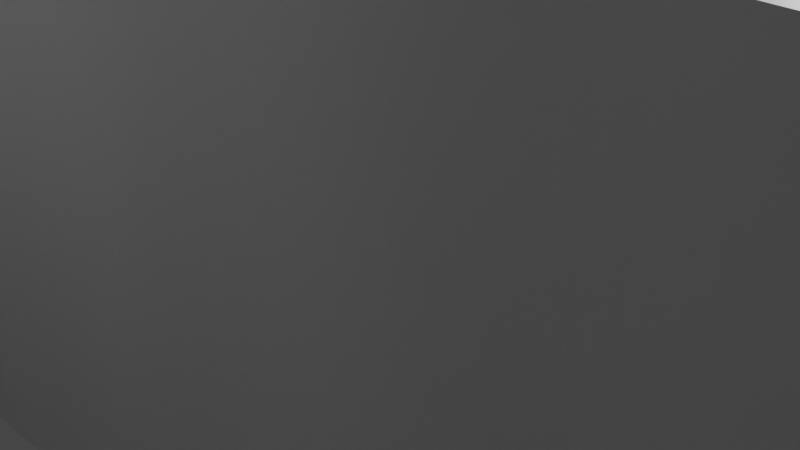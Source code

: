 # Source: Door.blend  (saved by Blender 2.80.75; exported with 4.5.12 LTS)
import bpy
from mathutils import Matrix  # noqa: F401  (used for matrix-valued properties, if any)

bpy.ops.wm.read_factory_settings(use_empty=True)
scene = bpy.context.scene
scene.name = 'Scene'

# ---- collections
col_collection = bpy.data.collections.new('Collection'); scene.collection.children.link(col_collection)
col_small_door = bpy.data.collections.new('Small Door'); scene.collection.children.link(col_small_door)
col_tall_door = bpy.data.collections.new('Tall Door '); scene.collection.children.link(col_tall_door)
col_long_door__9x = bpy.data.collections.new('Long Door (9x)'); scene.collection.children.link(col_long_door__9x)

# ---- materials (node trees are filled in below, after node groups)
mat_frame = bpy.data.materials.new('Frame')
mat_frame.use_transparent_shadow = False
mat_door = bpy.data.materials.new('Door')
mat_door.use_transparent_shadow = False

# ---- material node trees
mat_frame.use_nodes = True; mat_frame.node_tree.nodes.clear()
_N = mat_frame.node_tree.nodes; _L = mat_frame.node_tree.links
n0 = _N.new('ShaderNodeOutputMaterial'); n0.name = 'Material Output'; n0.location = (300, 300)
n1 = _N.new('ShaderNodeBsdfPrincipled'); n1.name = 'Principled BSDF'; n1.location = (10, 300)
n1.distribution = 'GGX'
n1.subsurface_method = 'BURLEY'
n1.inputs[3].default_value = 1.45
n1.inputs[27].default_value = (0.0, 0.0, 0.0, 1.0)
n1.inputs[28].default_value = 1.0
_L.new(n1.outputs[0], n0.inputs[0])
n0.is_active_output = True
mat_door.use_nodes = True; mat_door.node_tree.nodes.clear()
_N = mat_door.node_tree.nodes; _L = mat_door.node_tree.links
n0 = _N.new('ShaderNodeOutputMaterial'); n0.name = 'Material Output'; n0.location = (300, 300)
n1 = _N.new('ShaderNodeBsdfPrincipled'); n1.name = 'Principled BSDF'; n1.location = (10, 300)
n1.distribution = 'GGX'
n1.subsurface_method = 'BURLEY'
n1.inputs[3].default_value = 1.45
n1.inputs[27].default_value = (0.0, 0.0, 0.0, 1.0)
n1.inputs[28].default_value = 1.0
_L.new(n1.outputs[0], n0.inputs[0])
n0.is_active_output = True

# ---- world
world_world = bpy.data.worlds.new('World'); scene.world = world_world
world_world.use_nodes = True; world_world.node_tree.nodes.clear()
_N = world_world.node_tree.nodes; _L = world_world.node_tree.links
n0 = _N.new('ShaderNodeOutputWorld'); n0.name = 'World Output'; n0.location = (300, 300)
n1 = _N.new('ShaderNodeBackground'); n1.name = 'Background'; n1.location = (10, 300)
n1.inputs[0].default_value = (0.05088, 0.05088, 0.05088, 1.0)
_L.new(n1.outputs[0], n0.inputs[0])
n0.is_active_output = True
world_world.color = (0.05088, 0.05088, 0.05088)
world_world.use_sun_shadow = False
world_world.sun_shadow_jitter_overblur = 0.0

# ---- cameras
cam_camera = bpy.data.cameras.new('Camera')
cam_camera.clip_end = 100.0
cam_camera.ortho_scale = 7.314

# ---- lights
light_light = bpy.data.lights.new('Light', 'POINT')
light_light.transmission_factor = 0.0
light_light.energy = 1000.0
light_light.shadow_soft_size = 0.1
light_light.shadow_maximum_resolution = 0.006
light_light.use_absolute_resolution = True

# ---- meshes
me_cube_003 = bpy.data.meshes.new('Cube.003')
me_cube_003.from_pydata([(0.0, -1.0, -1.0), (0.0, -1.0, 1.0), (0.0, 1.0, -1.0), (0.0, 1.0, 1.0), (4.082, -1.0, -1.0), (4.082, -1.0, 1.0), (4.082, 1.0, -1.0), (4.082, 1.0, 1.0)], [], [(0, 1, 3, 2), (2, 3, 7, 6), (6, 7, 5, 4), (4, 5, 1, 0), (2, 6, 4, 0), (7, 3, 1, 5)])
_uv = me_cube_003.uv_layers.new(name='UVMap')
_uv.uv.foreach_set('vector', [0.375, 0.0, 0.625, 0.0, 0.625, 0.25, 0.375, 0.25, 0.375, 0.25, 0.625, 0.25, 0.625, 0.5, 0.375, 0.5, 0.375, 0.5, 0.625, 0.5, 0.625, 0.75, 0.375, 0.75, 0.375, 0.75, 0.625, 0.75, 0.625, 1.0, 0.375, 1.0, 0.125, 0.5, 0.375, 0.5, 0.375, 0.75, 0.125, 0.75, 0.625, 0.5, 0.875, 0.5, 0.875, 0.75, 0.625, 0.75])
me_cube_003.materials.append(None)
me_cube_003.use_remesh_fix_poles = True
me_cube_003.use_remesh_preserve_attributes = False
me_cube_003.use_mirror_vertex_groups = False
me_cube_003.update()
me_cube_001 = bpy.data.meshes.new('Cube.001')
me_cube_001.from_pydata([(-0.1, -0.1958, -1.1), (-0.1, -0.1958, 1.1), (-0.1, 0.1958, -1.1), (-0.1, 0.1958, 1.1), (0.1537, -0.1958, -1.1), (0.1537, -0.1958, 1.1), (0.1537, 0.1958, -1.1), (0.1537, 0.1958, 1.1), (0.1537, 0.1762, 1.045), (0.1537, 0.1762, -1.045), (0.1537, -0.1762, -1.045), (0.1537, -0.1762, 1.045), (-0.04632, 0.1762, 1.045), (-0.04632, 0.1762, -1.045), (-0.04632, -0.1762, -1.045), (-0.04632, -0.1762, 1.045), (2.181, 0.1958, -1.1), (2.181, 0.1958, 1.1), (2.181, -0.1958, -1.1), (2.181, -0.1958, 1.1), (1.927, 0.1958, -1.1), (1.927, 0.1958, 1.1), (1.927, -0.1958, -1.1), (1.927, -0.1958, 1.1), (1.927, -0.1762, 1.045), (1.927, -0.1762, -1.045), (1.927, 0.1762, -1.045), (1.927, 0.1762, 1.045), (2.127, -0.1762, 1.045), (2.127, -0.1762, -1.045), (2.127, 0.1762, -1.045), (2.127, 0.1762, 1.045)], [], [(0, 1, 3, 2), (2, 3, 7, 6), (6, 7, 8, 9), (4, 5, 1, 0), (2, 6, 4, 0), (7, 3, 1, 5), (11, 10, 14, 15), (5, 4, 10, 11), (4, 6, 9, 10), (7, 5, 11, 8), (13, 12, 15, 14), (10, 9, 13, 14), (8, 11, 15, 12), (9, 8, 12, 13), (16, 17, 19, 18), (18, 19, 23, 22), (22, 23, 24, 25), (20, 21, 17, 16), (18, 22, 20, 16), (23, 19, 17, 21), (27, 26, 30, 31), (21, 20, 26, 27), (20, 22, 25, 26), (23, 21, 27, 24), (29, 28, 31, 30), (26, 25, 29, 30), (24, 27, 31, 28), (25, 24, 28, 29)])
_uv = me_cube_001.uv_layers.new(name='UVMap')
_uv.uv.foreach_set('vector', [0.375, 0.0, 0.625, 0.0, 0.625, 0.25, 0.375, 0.25, 0.375, 0.25, 0.625, 0.25, 0.625, 0.5, 0.375, 0.5, 0.375, 0.5, 0.625, 0.5, 0.625, 0.5, 0.375, 0.5, 0.375, 0.75, 0.625, 0.75, 0.625, 1.0, 0.375, 1.0, 0.125, 0.5, 0.375, 0.5, 0.375, 0.75, 0.125, 0.75, 0.625, 0.5, 0.875, 0.5, 0.875, 0.75, 0.625, 0.75, 0.625, 0.75, 0.375, 0.75, 0.375, 0.75, 0.625, 0.75, 0.625, 0.75, 0.375, 0.75, 0.375, 0.75, 0.625, 0.75, 0.375, 0.75, 0.375, 0.5, 0.375, 0.5, 0.375, 0.75, 0.625, 0.5, 0.625, 0.75, 0.625, 0.75, 0.625, 0.5, 0.375, 0.5, 0.625, 0.5, 0.625, 0.75, 0.375, 0.75, 0.375, 0.75, 0.375, 0.5, 0.375, 0.5, 0.375, 0.75, 0.625, 0.5, 0.625, 0.75, 0.625, 0.75, 0.625, 0.5, 0.375, 0.5, 0.625, 0.5, 0.625, 0.5, 0.375, 0.5, 0.375, 0.0, 0.625, 0.0, 0.625, 0.25, 0.375, 0.25, 0.375, 0.25, 0.625, 0.25, 0.625, 0.5, 0.375, 0.5, 0.375, 0.5, 0.625, 0.5, 0.625, 0.5, 0.375, 0.5, 0.375, 0.75, 0.625, 0.75, 0.625, 1.0, 0.375, 1.0, 0.125, 0.5, 0.375, 0.5, 0.375, 0.75, 0.125, 0.75, 0.625, 0.5, 0.875, 0.5, 0.875, 0.75, 0.625, 0.75, 0.625, 0.75, 0.375, 0.75, 0.375, 0.75, 0.625, 0.75, 0.625, 0.75, 0.375, 0.75, 0.375, 0.75, 0.625, 0.75, 0.375, 0.75, 0.375, 0.5, 0.375, 0.5, 0.375, 0.75, 0.625, 0.5, 0.625, 0.75, 0.625, 0.75, 0.625, 0.5, 0.375, 0.5, 0.625, 0.5, 0.625, 0.75, 0.375, 0.75, 0.375, 0.75, 0.375, 0.5, 0.375, 0.5, 0.375, 0.75, 0.625, 0.5, 0.625, 0.75, 0.625, 0.75, 0.625, 0.5, 0.375, 0.5, 0.625, 0.5, 0.625, 0.5, 0.375, 0.5])
me_cube_001.materials.append(mat_frame)
me_cube_001.use_remesh_fix_poles = True
me_cube_001.use_remesh_preserve_attributes = False
me_cube_001.use_mirror_vertex_groups = False
me_cube_001.update()
me_cube_004 = bpy.data.meshes.new('Cube.004')
me_cube_004.from_pydata([(-0.09184, 0.08805, -3.0), (-0.09184, 0.08805, 3.0), (-0.09184, 0.2881, -3.0), (-0.09184, 0.2881, 3.0), (11.17, 0.08805, -3.0), (11.17, 0.08805, 3.0), (11.17, 0.2881, -3.0), (11.17, 0.2881, 3.0), (10.61, 0.2944, -3.0), (10.82, 0.2843, -3.0), (10.67, 0.2889, -3.0), (10.75, 0.2852, -3.0), (10.14, 0.3267, -3.0), (10.33, 0.3267, -3.0), (10.2, 0.3308, -3.0), (10.27, 0.3308, -3.0), (9.668, 0.2944, -3.0), (9.862, 0.2944, -3.0), (9.73, 0.2903, -3.0), (9.801, 0.2903, -3.0), (9.199, 0.3267, -3.0), (9.393, 0.3267, -3.0), (9.26, 0.3308, -3.0), (9.331, 0.3308, -3.0), (8.729, 0.2944, -3.0), (8.924, 0.2944, -3.0), (8.791, 0.2903, -3.0), (8.862, 0.2903, -3.0), (8.26, 0.3267, -3.0), (8.454, 0.3267, -3.0), (8.322, 0.3308, -3.0), (8.393, 0.3308, -3.0), (7.791, 0.2944, -3.0), (7.985, 0.2944, -3.0), (7.852, 0.2903, -3.0), (7.923, 0.2903, -3.0), (7.321, 0.3267, -3.0), (7.515, 0.3267, -3.0), (7.383, 0.3308, -3.0), (7.454, 0.3308, -3.0), (6.852, 0.2944, -3.0), (7.046, 0.2944, -3.0), (6.913, 0.2903, -3.0), (6.984, 0.2903, -3.0), (6.382, 0.3267, -3.0), (6.577, 0.3267, -3.0), (6.444, 0.3308, -3.0), (6.515, 0.3308, -3.0), (5.913, 0.2944, -3.0), (6.107, 0.2944, -3.0), (5.975, 0.2903, -3.0), (6.046, 0.2903, -3.0), (5.444, 0.3267, -3.0), (5.638, 0.3267, -3.0), (5.505, 0.3308, -3.0), (5.576, 0.3308, -3.0), (4.974, 0.2944, -3.0), (5.169, 0.2944, -3.0), (5.036, 0.2903, -3.0), (5.107, 0.2903, -3.0), (4.505, 0.3267, -3.0), (4.699, 0.3267, -3.0), (4.566, 0.3308, -3.0), (4.638, 0.3308, -3.0), (4.036, 0.2944, -3.0), (4.23, 0.2944, -3.0), (4.097, 0.2903, -3.0), (4.168, 0.2903, -3.0), (3.566, 0.3267, -3.0), (3.76, 0.3267, -3.0), (3.628, 0.3308, -3.0), (3.699, 0.3308, -3.0), (3.097, 0.2944, -3.0), (3.291, 0.2944, -3.0), (3.158, 0.2903, -3.0), (3.229, 0.2903, -3.0), (2.627, 0.3267, -3.0), (2.822, 0.3267, -3.0), (2.689, 0.3308, -3.0), (2.76, 0.3308, -3.0), (2.158, 0.2944, -3.0), (2.352, 0.2944, -3.0), (2.22, 0.2903, -3.0), (2.291, 0.2903, -3.0), (1.689, 0.3267, -3.0), (1.883, 0.3267, -3.0), (1.75, 0.3308, -3.0), (1.821, 0.3308, -3.0), (1.219, 0.2944, -3.0), (1.413, 0.2944, -3.0), (1.281, 0.2903, -3.0), (1.352, 0.2903, -3.0), (0.7498, 0.3267, -3.0), (0.944, 0.3267, -3.0), (0.8114, 0.3308, -3.0), (0.8825, 0.3308, -3.0), (0.2598, 0.2843, -3.0), (0.4746, 0.2944, -3.0), (0.3317, 0.2852, -3.0), (0.4103, 0.2889, -3.0), (0.4746, 0.2944, 3.0), (0.2598, 0.2843, 3.0), (0.4103, 0.2889, 3.0), (0.3317, 0.2852, 3.0), (0.944, 0.3267, 3.0), (0.7498, 0.3267, 3.0), (0.8825, 0.3308, 3.0), (0.8114, 0.3308, 3.0), (1.413, 0.2944, 3.0), (1.219, 0.2944, 3.0), (1.352, 0.2903, 3.0), (1.281, 0.2903, 3.0), (1.883, 0.3267, 3.0), (1.689, 0.3267, 3.0), (1.821, 0.3308, 3.0), (1.75, 0.3308, 3.0), (2.352, 0.2944, 3.0), (2.158, 0.2944, 3.0), (2.291, 0.2903, 3.0), (2.22, 0.2903, 3.0), (2.822, 0.3267, 3.0), (2.627, 0.3267, 3.0), (2.76, 0.3308, 3.0), (2.689, 0.3308, 3.0), (3.291, 0.2944, 3.0), (3.097, 0.2944, 3.0), (3.229, 0.2903, 3.0), (3.158, 0.2903, 3.0), (3.76, 0.3267, 3.0), (3.566, 0.3267, 3.0), (3.699, 0.3308, 3.0), (3.628, 0.3308, 3.0), (4.23, 0.2944, 3.0), (4.036, 0.2944, 3.0), (4.168, 0.2903, 3.0), (4.097, 0.2903, 3.0), (4.699, 0.3267, 3.0), (4.505, 0.3267, 3.0), (4.638, 0.3308, 3.0), (4.566, 0.3308, 3.0), (5.169, 0.2944, 3.0), (4.974, 0.2944, 3.0), (5.107, 0.2903, 3.0), (5.036, 0.2903, 3.0), (5.638, 0.3267, 3.0), (5.444, 0.3267, 3.0), (5.576, 0.3308, 3.0), (5.505, 0.3308, 3.0), (6.107, 0.2944, 3.0), (5.913, 0.2944, 3.0), (6.046, 0.2903, 3.0), (5.975, 0.2903, 3.0), (6.577, 0.3267, 3.0), (6.382, 0.3267, 3.0), (6.515, 0.3308, 3.0), (6.444, 0.3308, 3.0), (7.046, 0.2944, 3.0), (6.852, 0.2944, 3.0), (6.984, 0.2903, 3.0), (6.913, 0.2903, 3.0), (7.515, 0.3267, 3.0), (7.321, 0.3267, 3.0), (7.454, 0.3308, 3.0), (7.383, 0.3308, 3.0), (7.985, 0.2944, 3.0), (7.791, 0.2944, 3.0), (7.923, 0.2903, 3.0), (7.852, 0.2903, 3.0), (8.454, 0.3267, 3.0), (8.26, 0.3267, 3.0), (8.393, 0.3308, 3.0), (8.322, 0.3308, 3.0), (8.924, 0.2944, 3.0), (8.729, 0.2944, 3.0), (8.862, 0.2903, 3.0), (8.791, 0.2903, 3.0), (9.393, 0.3267, 3.0), (9.199, 0.3267, 3.0), (9.331, 0.3308, 3.0), (9.26, 0.3308, 3.0), (9.862, 0.2944, 3.0), (9.668, 0.2944, 3.0), (9.801, 0.2903, 3.0), (9.73, 0.2903, 3.0), (10.33, 0.3267, 3.0), (10.14, 0.3267, 3.0), (10.27, 0.3308, 3.0), (10.2, 0.3308, 3.0), (10.82, 0.2843, 3.0), (10.61, 0.2944, 3.0), (10.75, 0.2852, 3.0), (10.67, 0.2889, 3.0), (0.4746, 0.09443, -3.0), (0.2598, 0.08431, -3.0), (0.4103, 0.08891, -3.0), (0.3317, 0.08521, -3.0), (0.944, 0.1267, -3.0), (0.7498, 0.1267, -3.0), (0.8825, 0.1308, -3.0), (0.8114, 0.1308, -3.0), (1.413, 0.09443, -3.0), (1.219, 0.09443, -3.0), (1.352, 0.09027, -3.0), (1.281, 0.09027, -3.0), (1.883, 0.1267, -3.0), (1.689, 0.1267, -3.0), (1.821, 0.1308, -3.0), (1.75, 0.1308, -3.0), (2.352, 0.09443, -3.0), (2.158, 0.09443, -3.0), (2.291, 0.09027, -3.0), (2.22, 0.09027, -3.0), (2.822, 0.1267, -3.0), (2.627, 0.1267, -3.0), (2.76, 0.1308, -3.0), (2.689, 0.1308, -3.0), (3.291, 0.09443, -3.0), (3.097, 0.09443, -3.0), (3.229, 0.09027, -3.0), (3.158, 0.09027, -3.0), (3.76, 0.1267, -3.0), (3.566, 0.1267, -3.0), (3.699, 0.1308, -3.0), (3.628, 0.1308, -3.0), (4.23, 0.09443, -3.0), (4.036, 0.09443, -3.0), (4.168, 0.09027, -3.0), (4.097, 0.09027, -3.0), (4.699, 0.1267, -3.0), (4.505, 0.1267, -3.0), (4.638, 0.1308, -3.0), (4.566, 0.1308, -3.0), (5.169, 0.09443, -3.0), (4.974, 0.09443, -3.0), (5.107, 0.09027, -3.0), (5.036, 0.09027, -3.0), (5.638, 0.1267, -3.0), (5.444, 0.1267, -3.0), (5.576, 0.1308, -3.0), (5.505, 0.1308, -3.0), (6.107, 0.09443, -3.0), (5.913, 0.09443, -3.0), (6.046, 0.09027, -3.0), (5.975, 0.09027, -3.0), (6.577, 0.1267, -3.0), (6.382, 0.1267, -3.0), (6.515, 0.1308, -3.0), (6.444, 0.1308, -3.0), (7.046, 0.09443, -3.0), (6.852, 0.09443, -3.0), (6.984, 0.09027, -3.0), (6.913, 0.09027, -3.0), (7.515, 0.1267, -3.0), (7.321, 0.1267, -3.0), (7.454, 0.1308, -3.0), (7.383, 0.1308, -3.0), (7.985, 0.09443, -3.0), (7.791, 0.09443, -3.0), (7.923, 0.09027, -3.0), (7.852, 0.09027, -3.0), (8.454, 0.1267, -3.0), (8.26, 0.1267, -3.0), (8.393, 0.1308, -3.0), (8.322, 0.1308, -3.0), (8.924, 0.09443, -3.0), (8.729, 0.09443, -3.0), (8.862, 0.09027, -3.0), (8.791, 0.09027, -3.0), (9.393, 0.1267, -3.0), (9.199, 0.1267, -3.0), (9.331, 0.1308, -3.0), (9.26, 0.1308, -3.0), (9.862, 0.09443, -3.0), (9.668, 0.09443, -3.0), (9.801, 0.09027, -3.0), (9.73, 0.09027, -3.0), (10.33, 0.1267, -3.0), (10.14, 0.1267, -3.0), (10.27, 0.1308, -3.0), (10.2, 0.1308, -3.0), (10.82, 0.08431, -3.0), (10.61, 0.09443, -3.0), (10.75, 0.08521, -3.0), (10.67, 0.08891, -3.0), (10.61, 0.09443, 3.0), (10.82, 0.08431, 3.0), (10.67, 0.08891, 3.0), (10.75, 0.08521, 3.0), (10.14, 0.1267, 3.0), (10.33, 0.1267, 3.0), (10.2, 0.1308, 3.0), (10.27, 0.1308, 3.0), (9.668, 0.09443, 3.0), (9.862, 0.09443, 3.0), (9.73, 0.09027, 3.0), (9.801, 0.09027, 3.0), (9.199, 0.1267, 3.0), (9.393, 0.1267, 3.0), (9.26, 0.1308, 3.0), (9.331, 0.1308, 3.0), (8.729, 0.09443, 3.0), (8.924, 0.09443, 3.0), (8.791, 0.09027, 3.0), (8.862, 0.09027, 3.0), (8.26, 0.1267, 3.0), (8.454, 0.1267, 3.0), (8.322, 0.1308, 3.0), (8.393, 0.1308, 3.0), (7.791, 0.09443, 3.0), (7.985, 0.09443, 3.0), (7.852, 0.09027, 3.0), (7.923, 0.09027, 3.0), (7.321, 0.1267, 3.0), (7.515, 0.1267, 3.0), (7.383, 0.1308, 3.0), (7.454, 0.1308, 3.0), (6.852, 0.09443, 3.0), (7.046, 0.09443, 3.0), (6.913, 0.09027, 3.0), (6.984, 0.09027, 3.0), (6.382, 0.1267, 3.0), (6.577, 0.1267, 3.0), (6.444, 0.1308, 3.0), (6.515, 0.1308, 3.0), (5.913, 0.09443, 3.0), (6.107, 0.09443, 3.0), (5.975, 0.09027, 3.0), (6.046, 0.09027, 3.0), (5.444, 0.1267, 3.0), (5.638, 0.1267, 3.0), (5.505, 0.1308, 3.0), (5.576, 0.1308, 3.0), (4.974, 0.09443, 3.0), (5.169, 0.09443, 3.0), (5.036, 0.09027, 3.0), (5.107, 0.09027, 3.0), (4.505, 0.1267, 3.0), (4.699, 0.1267, 3.0), (4.566, 0.1308, 3.0), (4.638, 0.1308, 3.0), (4.036, 0.09443, 3.0), (4.23, 0.09443, 3.0), (4.097, 0.09027, 3.0), (4.168, 0.09027, 3.0), (3.566, 0.1267, 3.0), (3.76, 0.1267, 3.0), (3.628, 0.1308, 3.0), (3.699, 0.1308, 3.0), (3.097, 0.09443, 3.0), (3.291, 0.09443, 3.0), (3.158, 0.09027, 3.0), (3.229, 0.09027, 3.0), (2.627, 0.1267, 3.0), (2.822, 0.1267, 3.0), (2.689, 0.1308, 3.0), (2.76, 0.1308, 3.0), (2.158, 0.09443, 3.0), (2.352, 0.09443, 3.0), (2.22, 0.09027, 3.0), (2.291, 0.09027, 3.0), (1.689, 0.1267, 3.0), (1.883, 0.1267, 3.0), (1.75, 0.1308, 3.0), (1.821, 0.1308, 3.0), (1.219, 0.09443, 3.0), (1.413, 0.09443, 3.0), (1.281, 0.09027, 3.0), (1.352, 0.09027, 3.0), (0.7498, 0.1267, 3.0), (0.944, 0.1267, 3.0), (0.8114, 0.1308, 3.0), (0.8825, 0.1308, 3.0), (0.2598, 0.08431, 3.0), (0.4746, 0.09443, 3.0), (0.3317, 0.08521, 3.0), (0.4103, 0.08891, 3.0)], [], [(0, 1, 3, 2), (17, 180, 185, 12), (6, 7, 5, 4), (197, 368, 373, 192), (13, 184, 189, 8), (105, 100, 373, 368), (193, 372, 1, 0), (7, 188, 285, 5), (189, 184, 289, 284), (185, 180, 293, 288), (181, 176, 297, 292), (177, 172, 301, 296), (173, 168, 305, 300), (169, 164, 309, 304), (165, 160, 313, 308), (161, 156, 317, 312), (157, 152, 321, 316), (153, 148, 325, 320), (149, 144, 329, 324), (145, 140, 333, 328), (141, 136, 337, 332), (137, 132, 341, 336), (133, 128, 345, 340), (129, 124, 349, 344), (125, 120, 353, 348), (121, 116, 357, 352), (117, 112, 361, 356), (113, 108, 365, 360), (109, 104, 369, 364), (101, 3, 1, 372), (2, 3, 101, 96), (97, 100, 105, 92), (93, 104, 109, 88), (89, 108, 113, 84), (85, 112, 117, 80), (81, 116, 121, 76), (77, 120, 125, 72), (73, 124, 129, 68), (69, 128, 133, 64), (65, 132, 137, 60), (61, 136, 141, 56), (57, 140, 145, 52), (53, 144, 149, 48), (49, 148, 153, 44), (45, 152, 157, 40), (41, 156, 161, 36), (37, 160, 165, 32), (33, 164, 169, 28), (29, 168, 173, 24), (25, 172, 177, 20), (21, 176, 181, 16), (9, 188, 7, 6), (4, 5, 285, 280), (281, 284, 289, 276), (277, 288, 293, 272), (273, 292, 297, 268), (269, 296, 301, 264), (265, 300, 305, 260), (261, 304, 309, 256), (257, 308, 313, 252), (253, 312, 317, 248), (249, 316, 321, 244), (245, 320, 325, 240), (241, 324, 329, 236), (237, 328, 333, 232), (233, 332, 337, 228), (229, 336, 341, 224), (225, 340, 345, 220), (221, 344, 349, 216), (217, 348, 353, 212), (213, 352, 357, 208), (209, 356, 361, 204), (205, 360, 365, 200), (201, 364, 369, 196), (2, 96, 193, 0), (97, 92, 197, 192), (93, 88, 201, 196), (89, 84, 205, 200), (85, 80, 209, 204), (81, 76, 213, 208), (77, 72, 217, 212), (73, 68, 221, 216), (69, 64, 225, 220), (65, 60, 229, 224), (61, 56, 233, 228), (57, 52, 237, 232), (53, 48, 241, 236), (49, 44, 245, 240), (45, 40, 249, 244), (41, 36, 253, 248), (37, 32, 257, 252), (33, 28, 261, 256), (29, 24, 265, 260), (25, 20, 269, 264), (21, 16, 273, 268), (17, 12, 277, 272), (13, 8, 281, 276), (189, 284, 286, 191), (191, 286, 287, 190), (190, 287, 285, 188), (185, 288, 290, 187), (187, 290, 291, 186), (186, 291, 289, 184), (181, 292, 294, 183), (183, 294, 295, 182), (182, 295, 293, 180), (177, 296, 298, 179), (179, 298, 299, 178), (178, 299, 297, 176), (173, 300, 302, 175), (175, 302, 303, 174), (174, 303, 301, 172), (169, 304, 306, 171), (171, 306, 307, 170), (170, 307, 305, 168), (165, 308, 310, 167), (167, 310, 311, 166), (166, 311, 309, 164), (161, 312, 314, 163), (163, 314, 315, 162), (162, 315, 313, 160), (157, 316, 318, 159), (159, 318, 319, 158), (158, 319, 317, 156), (153, 320, 322, 155), (155, 322, 323, 154), (154, 323, 321, 152), (149, 324, 326, 151), (151, 326, 327, 150), (150, 327, 325, 148), (145, 328, 330, 147), (147, 330, 331, 146), (146, 331, 329, 144), (141, 332, 334, 143), (143, 334, 335, 142), (142, 335, 333, 140), (137, 336, 338, 139), (139, 338, 339, 138), (138, 339, 337, 136), (133, 340, 342, 135), (135, 342, 343, 134), (134, 343, 341, 132), (129, 344, 346, 131), (131, 346, 347, 130), (130, 347, 345, 128), (125, 348, 350, 127), (127, 350, 351, 126), (126, 351, 349, 124), (121, 352, 354, 123), (123, 354, 355, 122), (122, 355, 353, 120), (117, 356, 358, 119), (119, 358, 359, 118), (118, 359, 357, 116), (113, 360, 362, 115), (115, 362, 363, 114), (114, 363, 361, 112), (109, 364, 366, 111), (111, 366, 367, 110), (110, 367, 365, 108), (105, 368, 370, 107), (107, 370, 371, 106), (106, 371, 369, 104), (101, 372, 374, 103), (103, 374, 375, 102), (102, 375, 373, 100), (97, 192, 194, 99), (99, 194, 195, 98), (98, 195, 193, 96), (93, 196, 198, 95), (95, 198, 199, 94), (94, 199, 197, 92), (89, 200, 202, 91), (91, 202, 203, 90), (90, 203, 201, 88), (85, 204, 206, 87), (87, 206, 207, 86), (86, 207, 205, 84), (81, 208, 210, 83), (83, 210, 211, 82), (82, 211, 209, 80), (77, 212, 214, 79), (79, 214, 215, 78), (78, 215, 213, 76), (73, 216, 218, 75), (75, 218, 219, 74), (74, 219, 217, 72), (69, 220, 222, 71), (71, 222, 223, 70), (70, 223, 221, 68), (65, 224, 226, 67), (67, 226, 227, 66), (66, 227, 225, 64), (61, 228, 230, 63), (63, 230, 231, 62), (62, 231, 229, 60), (57, 232, 234, 59), (59, 234, 235, 58), (58, 235, 233, 56), (53, 236, 238, 55), (55, 238, 239, 54), (54, 239, 237, 52), (49, 240, 242, 51), (51, 242, 243, 50), (50, 243, 241, 48), (45, 244, 246, 47), (47, 246, 247, 46), (46, 247, 245, 44), (41, 248, 250, 43), (43, 250, 251, 42), (42, 251, 249, 40), (37, 252, 254, 39), (39, 254, 255, 38), (38, 255, 253, 36), (33, 256, 258, 35), (35, 258, 259, 34), (34, 259, 257, 32), (29, 260, 262, 31), (31, 262, 263, 30), (30, 263, 261, 28), (25, 264, 266, 27), (27, 266, 267, 26), (26, 267, 265, 24), (21, 268, 270, 23), (23, 270, 271, 22), (22, 271, 269, 20), (17, 272, 274, 19), (19, 274, 275, 18), (18, 275, 273, 16), (13, 276, 278, 15), (15, 278, 279, 14), (14, 279, 277, 12), (9, 280, 282, 11), (11, 282, 283, 10), (10, 283, 281, 8), (284, 281, 283, 286), (286, 283, 282, 287), (287, 282, 280, 285), (288, 277, 279, 290), (290, 279, 278, 291), (291, 278, 276, 289), (292, 273, 275, 294), (294, 275, 274, 295), (295, 274, 272, 293), (296, 269, 271, 298), (298, 271, 270, 299), (299, 270, 268, 297), (300, 265, 267, 302), (302, 267, 266, 303), (303, 266, 264, 301), (304, 261, 263, 306), (306, 263, 262, 307), (307, 262, 260, 305), (308, 257, 259, 310), (310, 259, 258, 311), (311, 258, 256, 309), (312, 253, 255, 314), (314, 255, 254, 315), (315, 254, 252, 313), (316, 249, 251, 318), (318, 251, 250, 319), (319, 250, 248, 317), (320, 245, 247, 322), (322, 247, 246, 323), (323, 246, 244, 321), (324, 241, 243, 326), (326, 243, 242, 327), (327, 242, 240, 325), (328, 237, 239, 330), (330, 239, 238, 331), (331, 238, 236, 329), (332, 233, 235, 334), (334, 235, 234, 335), (335, 234, 232, 333), (336, 229, 231, 338), (338, 231, 230, 339), (339, 230, 228, 337), (340, 225, 227, 342), (342, 227, 226, 343), (343, 226, 224, 341), (344, 221, 223, 346), (346, 223, 222, 347), (347, 222, 220, 345), (348, 217, 219, 350), (350, 219, 218, 351), (351, 218, 216, 349), (352, 213, 215, 354), (354, 215, 214, 355), (355, 214, 212, 353), (356, 209, 211, 358), (358, 211, 210, 359), (359, 210, 208, 357), (360, 205, 207, 362), (362, 207, 206, 363), (363, 206, 204, 361), (364, 201, 203, 366), (366, 203, 202, 367), (367, 202, 200, 365), (368, 197, 199, 370), (370, 199, 198, 371), (371, 198, 196, 369), (372, 193, 195, 374), (374, 195, 194, 375), (375, 194, 192, 373), (100, 97, 99, 102), (102, 99, 98, 103), (103, 98, 96, 101), (104, 93, 95, 106), (106, 95, 94, 107), (107, 94, 92, 105), (108, 89, 91, 110), (110, 91, 90, 111), (111, 90, 88, 109), (112, 85, 87, 114), (114, 87, 86, 115), (115, 86, 84, 113), (116, 81, 83, 118), (118, 83, 82, 119), (119, 82, 80, 117), (120, 77, 79, 122), (122, 79, 78, 123), (123, 78, 76, 121), (124, 73, 75, 126), (126, 75, 74, 127), (127, 74, 72, 125), (128, 69, 71, 130), (130, 71, 70, 131), (131, 70, 68, 129), (132, 65, 67, 134), (134, 67, 66, 135), (135, 66, 64, 133), (136, 61, 63, 138), (138, 63, 62, 139), (139, 62, 60, 137), (140, 57, 59, 142), (142, 59, 58, 143), (143, 58, 56, 141), (144, 53, 55, 146), (146, 55, 54, 147), (147, 54, 52, 145), (148, 49, 51, 150), (150, 51, 50, 151), (151, 50, 48, 149), (152, 45, 47, 154), (154, 47, 46, 155), (155, 46, 44, 153), (156, 41, 43, 158), (158, 43, 42, 159), (159, 42, 40, 157), (160, 37, 39, 162), (162, 39, 38, 163), (163, 38, 36, 161), (164, 33, 35, 166), (166, 35, 34, 167), (167, 34, 32, 165), (168, 29, 31, 170), (170, 31, 30, 171), (171, 30, 28, 169), (172, 25, 27, 174), (174, 27, 26, 175), (175, 26, 24, 173), (176, 21, 23, 178), (178, 23, 22, 179), (179, 22, 20, 177), (180, 17, 19, 182), (182, 19, 18, 183), (183, 18, 16, 181), (184, 13, 15, 186), (186, 15, 14, 187), (187, 14, 12, 185), (188, 9, 11, 190), (190, 11, 10, 191), (191, 10, 8, 189), (9, 6, 4, 280)])
_uv = me_cube_004.uv_layers.new(name='UVMap')
_uv.uv.foreach_set('vector', [0.375, 0.0, 0.625, 0.0, 0.625, 0.25, 0.375, 0.25, 0.375, 0.4709, 0.625, 0.4709, 0.625, 0.477, 0.375, 0.477, 0.375, 0.5, 0.625, 0.5, 0.625, 0.75, 0.375, 0.75, 0.375, 0.9813, 0.625, 0.9813, 0.625, 0.9874, 0.375, 0.9874, 0.375, 0.4813, 0.625, 0.4813, 0.625, 0.4874, 0.375, 0.4874, 0.8563, 0.5, 0.8624, 0.5, 0.8624, 0.75, 0.8563, 0.75, 0.375, 0.9922, 0.625, 0.9922, 0.625, 1.0, 0.375, 1.0, 0.625, 0.5, 0.6328, 0.5, 0.6328, 0.75, 0.625, 0.75, 0.6376, 0.5, 0.6437, 0.5, 0.6437, 0.75, 0.6376, 0.75, 0.648, 0.5, 0.6541, 0.5, 0.6541, 0.75, 0.648, 0.75, 0.6584, 0.5, 0.6645, 0.5, 0.6645, 0.75, 0.6584, 0.75, 0.6688, 0.5, 0.6749, 0.5, 0.6749, 0.75, 0.6688, 0.75, 0.6792, 0.5, 0.6853, 0.5, 0.6853, 0.75, 0.6792, 0.75, 0.6897, 0.5, 0.6958, 0.5, 0.6958, 0.75, 0.6897, 0.75, 0.7001, 0.5, 0.7062, 0.5, 0.7062, 0.75, 0.7001, 0.75, 0.7105, 0.5, 0.7166, 0.5, 0.7166, 0.75, 0.7105, 0.75, 0.7209, 0.5, 0.727, 0.5, 0.727, 0.75, 0.7209, 0.75, 0.7313, 0.5, 0.7374, 0.5, 0.7374, 0.75, 0.7313, 0.75, 0.7417, 0.5, 0.7478, 0.5, 0.7478, 0.75, 0.7417, 0.75, 0.7522, 0.5, 0.7583, 0.5, 0.7583, 0.75, 0.7522, 0.75, 0.7626, 0.5, 0.7687, 0.5, 0.7687, 0.75, 0.7626, 0.75, 0.773, 0.5, 0.7791, 0.5, 0.7791, 0.75, 0.773, 0.75, 0.7834, 0.5, 0.7895, 0.5, 0.7895, 0.75, 0.7834, 0.75, 0.7938, 0.5, 0.7999, 0.5, 0.7999, 0.75, 0.7938, 0.75, 0.8042, 0.5, 0.8103, 0.5, 0.8103, 0.75, 0.8042, 0.75, 0.8147, 0.5, 0.8208, 0.5, 0.8208, 0.75, 0.8147, 0.75, 0.8251, 0.5, 0.8312, 0.5, 0.8312, 0.75, 0.8251, 0.75, 0.8355, 0.5, 0.8416, 0.5, 0.8416, 0.75, 0.8355, 0.75, 0.8459, 0.5, 0.852, 0.5, 0.852, 0.75, 0.8459, 0.75, 0.8672, 0.5, 0.875, 0.5, 0.875, 0.75, 0.8672, 0.75, 0.375, 0.25, 0.625, 0.25, 0.625, 0.2578, 0.375, 0.2578, 0.375, 0.2626, 0.625, 0.2626, 0.625, 0.2687, 0.375, 0.2687, 0.375, 0.273, 0.625, 0.273, 0.625, 0.2791, 0.375, 0.2791, 0.375, 0.2834, 0.625, 0.2834, 0.625, 0.2895, 0.375, 0.2895, 0.375, 0.2938, 0.625, 0.2938, 0.625, 0.2999, 0.375, 0.2999, 0.375, 0.3042, 0.625, 0.3042, 0.625, 0.3103, 0.375, 0.3103, 0.375, 0.3147, 0.625, 0.3147, 0.625, 0.3208, 0.375, 0.3208, 0.375, 0.3251, 0.625, 0.3251, 0.625, 0.3312, 0.375, 0.3312, 0.375, 0.3355, 0.625, 0.3355, 0.625, 0.3416, 0.375, 0.3416, 0.375, 0.3459, 0.625, 0.3459, 0.625, 0.352, 0.375, 0.352, 0.375, 0.3563, 0.625, 0.3563, 0.625, 0.3624, 0.375, 0.3624, 0.375, 0.3667, 0.625, 0.3667, 0.625, 0.3728, 0.375, 0.3728, 0.375, 0.3772, 0.625, 0.3772, 0.625, 0.3833, 0.375, 0.3833, 0.375, 0.3876, 0.625, 0.3876, 0.625, 0.3937, 0.375, 0.3937, 0.375, 0.398, 0.625, 0.398, 0.625, 0.4041, 0.375, 0.4041, 0.375, 0.4084, 0.625, 0.4084, 0.625, 0.4145, 0.375, 0.4145, 0.375, 0.4188, 0.625, 0.4188, 0.625, 0.4249, 0.375, 0.4249, 0.375, 0.4292, 0.625, 0.4292, 0.625, 0.4353, 0.375, 0.4353, 0.375, 0.4397, 0.625, 0.4397, 0.625, 0.4458, 0.375, 0.4458, 0.375, 0.4501, 0.625, 0.4501, 0.625, 0.4562, 0.375, 0.4562, 0.375, 0.4605, 0.625, 0.4605, 0.625, 0.4666, 0.375, 0.4666, 0.375, 0.4922, 0.625, 0.4922, 0.625, 0.5, 0.375, 0.5, 0.375, 0.75, 0.625, 0.75, 0.625, 0.7578, 0.375, 0.7578, 0.375, 0.7626, 0.625, 0.7626, 0.625, 0.7687, 0.375, 0.7687, 0.375, 0.773, 0.625, 0.773, 0.625, 0.7791, 0.375, 0.7791, 0.375, 0.7834, 0.625, 0.7834, 0.625, 0.7895, 0.375, 0.7895, 0.375, 0.7938, 0.625, 0.7938, 0.625, 0.7999, 0.375, 0.7999, 0.375, 0.8042, 0.625, 0.8042, 0.625, 0.8103, 0.375, 0.8103, 0.375, 0.8147, 0.625, 0.8147, 0.625, 0.8208, 0.375, 0.8208, 0.375, 0.8251, 0.625, 0.8251, 0.625, 0.8312, 0.375, 0.8312, 0.375, 0.8355, 0.625, 0.8355, 0.625, 0.8416, 0.375, 0.8416, 0.375, 0.8459, 0.625, 0.8459, 0.625, 0.852, 0.375, 0.852, 0.375, 0.8563, 0.625, 0.8563, 0.625, 0.8624, 0.375, 0.8624, 0.375, 0.8667, 0.625, 0.8667, 0.625, 0.8728, 0.375, 0.8728, 0.375, 0.8772, 0.625, 0.8772, 0.625, 0.8833, 0.375, 0.8833, 0.375, 0.8876, 0.625, 0.8876, 0.625, 0.8937, 0.375, 0.8937, 0.375, 0.898, 0.625, 0.898, 0.625, 0.9041, 0.375, 0.9041, 0.375, 0.9084, 0.625, 0.9084, 0.625, 0.9145, 0.375, 0.9145, 0.375, 0.9188, 0.625, 0.9188, 0.625, 0.9249, 0.375, 0.9249, 0.375, 0.9292, 0.625, 0.9292, 0.625, 0.9353, 0.375, 0.9353, 0.375, 0.9397, 0.625, 0.9397, 0.625, 0.9458, 0.375, 0.9458, 0.375, 0.9501, 0.625, 0.9501, 0.625, 0.9562, 0.375, 0.9562, 0.375, 0.9605, 0.625, 0.9605, 0.625, 0.9666, 0.375, 0.9666, 0.375, 0.9709, 0.625, 0.9709, 0.625, 0.977, 0.375, 0.977, 0.125, 0.5, 0.1328, 0.5, 0.1328, 0.75, 0.125, 0.75, 0.1376, 0.5, 0.1437, 0.5, 0.1437, 0.75, 0.1376, 0.75, 0.148, 0.5, 0.1541, 0.5, 0.1541, 0.75, 0.148, 0.75, 0.1584, 0.5, 0.1645, 0.5, 0.1645, 0.75, 0.1584, 0.75, 0.1688, 0.5, 0.1749, 0.5, 0.1749, 0.75, 0.1688, 0.75, 0.1792, 0.5, 0.1853, 0.5, 0.1853, 0.75, 0.1792, 0.75, 0.1897, 0.5, 0.1958, 0.5, 0.1958, 0.75, 0.1897, 0.75, 0.2001, 0.5, 0.2062, 0.5, 0.2062, 0.75, 0.2001, 0.75, 0.2105, 0.5, 0.2166, 0.5, 0.2166, 0.75, 0.2105, 0.75, 0.2209, 0.5, 0.227, 0.5, 0.227, 0.75, 0.2209, 0.75, 0.2313, 0.5, 0.2374, 0.5, 0.2374, 0.75, 0.2313, 0.75, 0.2417, 0.5, 0.2478, 0.5, 0.2478, 0.75, 0.2417, 0.75, 0.2522, 0.5, 0.2583, 0.5, 0.2583, 0.75, 0.2522, 0.75, 0.2626, 0.5, 0.2687, 0.5, 0.2687, 0.75, 0.2626, 0.75, 0.273, 0.5, 0.2791, 0.5, 0.2791, 0.75, 0.273, 0.75, 0.2834, 0.5, 0.2895, 0.5, 0.2895, 0.75, 0.2834, 0.75, 0.2938, 0.5, 0.2999, 0.5, 0.2999, 0.75, 0.2938, 0.75, 0.3042, 0.5, 0.3103, 0.5, 0.3103, 0.75, 0.3042, 0.75, 0.3147, 0.5, 0.3208, 0.5, 0.3208, 0.75, 0.3147, 0.75, 0.3251, 0.5, 0.3312, 0.5, 0.3312, 0.75, 0.3251, 0.75, 0.3355, 0.5, 0.3416, 0.5, 0.3416, 0.75, 0.3355, 0.75, 0.3459, 0.5, 0.352, 0.5, 0.352, 0.75, 0.3459, 0.75, 0.3563, 0.5, 0.3624, 0.5, 0.3624, 0.75, 0.3563, 0.75, 0.6376, 0.5, 0.6376, 0.75, 0.6361, 0.7475, 0.6361, 0.4975, 0.6361, 0.4975, 0.6361, 0.7475, 0.6344, 0.7479, 0.6344, 0.4979, 0.6344, 0.4979, 0.6344, 0.7479, 0.6328, 0.75, 0.6328, 0.5, 0.648, 0.5, 0.648, 0.75, 0.6466, 0.7538, 0.6466, 0.5038, 0.6466, 0.5038, 0.6466, 0.7538, 0.645, 0.7538, 0.645, 0.5038, 0.645, 0.5038, 0.645, 0.7538, 0.6437, 0.75, 0.6437, 0.5, 0.6584, 0.5, 0.6584, 0.75, 0.657, 0.7462, 0.657, 0.4962, 0.657, 0.4962, 0.657, 0.7462, 0.6555, 0.7462, 0.6555, 0.4962, 0.6555, 0.4962, 0.6555, 0.7462, 0.6541, 0.75, 0.6541, 0.5, 0.6688, 0.5, 0.6688, 0.75, 0.6675, 0.7538, 0.6675, 0.5038, 0.6675, 0.5038, 0.6675, 0.7538, 0.6659, 0.7538, 0.6659, 0.5038, 0.6659, 0.5038, 0.6659, 0.7538, 0.6645, 0.75, 0.6645, 0.5, 0.6792, 0.5, 0.6792, 0.75, 0.6779, 0.7462, 0.6779, 0.4962, 0.6779, 0.4962, 0.6779, 0.7462, 0.6763, 0.7462, 0.6763, 0.4962, 0.6763, 0.4962, 0.6763, 0.7462, 0.6749, 0.75, 0.6749, 0.5, 0.6897, 0.5, 0.6897, 0.75, 0.6883, 0.7538, 0.6883, 0.5038, 0.6883, 0.5038, 0.6883, 0.7538, 0.6867, 0.7538, 0.6867, 0.5038, 0.6867, 0.5038, 0.6867, 0.7538, 0.6853, 0.75, 0.6853, 0.5, 0.7001, 0.5, 0.7001, 0.75, 0.6987, 0.7462, 0.6987, 0.4962, 0.6987, 0.4962, 0.6987, 0.7462, 0.6971, 0.7462, 0.6971, 0.4962, 0.6971, 0.4962, 0.6971, 0.7462, 0.6958, 0.75, 0.6958, 0.5, 0.7105, 0.5, 0.7105, 0.75, 0.7091, 0.7538, 0.7091, 0.5038, 0.7091, 0.5038, 0.7091, 0.7538, 0.7075, 0.7538, 0.7075, 0.5038, 0.7075, 0.5038, 0.7075, 0.7538, 0.7062, 0.75, 0.7062, 0.5, 0.7209, 0.5, 0.7209, 0.75, 0.7195, 0.7462, 0.7195, 0.4962, 0.7195, 0.4962, 0.7195, 0.7462, 0.718, 0.7462, 0.718, 0.4962, 0.718, 0.4962, 0.718, 0.7462, 0.7166, 0.75, 0.7166, 0.5, 0.7313, 0.5, 0.7313, 0.75, 0.73, 0.7538, 0.73, 0.5038, 0.73, 0.5038, 0.73, 0.7538, 0.7284, 0.7538, 0.7284, 0.5038, 0.7284, 0.5038, 0.7284, 0.7538, 0.727, 0.75, 0.727, 0.5, 0.7417, 0.5, 0.7417, 0.75, 0.7404, 0.7462, 0.7404, 0.4962, 0.7404, 0.4962, 0.7404, 0.7462, 0.7388, 0.7462, 0.7388, 0.4962, 0.7388, 0.4962, 0.7388, 0.7462, 0.7374, 0.75, 0.7374, 0.5, 0.7522, 0.5, 0.7522, 0.75, 0.7508, 0.7538, 0.7508, 0.5038, 0.7508, 0.5038, 0.7508, 0.7538, 0.7492, 0.7538, 0.7492, 0.5038, 0.7492, 0.5038, 0.7492, 0.7538, 0.7478, 0.75, 0.7478, 0.5, 0.7626, 0.5, 0.7626, 0.75, 0.7612, 0.7462, 0.7612, 0.4962, 0.7612, 0.4962, 0.7612, 0.7462, 0.7596, 0.7462, 0.7596, 0.4962, 0.7596, 0.4962, 0.7596, 0.7462, 0.7583, 0.75, 0.7583, 0.5, 0.773, 0.5, 0.773, 0.75, 0.7716, 0.7538, 0.7716, 0.5038, 0.7716, 0.5038, 0.7716, 0.7538, 0.77, 0.7538, 0.77, 0.5038, 0.77, 0.5038, 0.77, 0.7538, 0.7687, 0.75, 0.7687, 0.5, 0.7834, 0.5, 0.7834, 0.75, 0.782, 0.7462, 0.782, 0.4962, 0.782, 0.4962, 0.782, 0.7462, 0.7805, 0.7462, 0.7805, 0.4962, 0.7805, 0.4962, 0.7805, 0.7462, 0.7791, 0.75, 0.7791, 0.5, 0.7938, 0.5, 0.7938, 0.75, 0.7925, 0.7538, 0.7925, 0.5038, 0.7925, 0.5038, 0.7925, 0.7538, 0.7909, 0.7538, 0.7909, 0.5038, 0.7909, 0.5038, 0.7909, 0.7538, 0.7895, 0.75, 0.7895, 0.5, 0.8042, 0.5, 0.8042, 0.75, 0.8029, 0.7462, 0.8029, 0.4962, 0.8029, 0.4962, 0.8029, 0.7462, 0.8013, 0.7462, 0.8013, 0.4962, 0.8013, 0.4962, 0.8013, 0.7462, 0.7999, 0.75, 0.7999, 0.5, 0.8147, 0.5, 0.8147, 0.75, 0.8133, 0.7538, 0.8133, 0.5038, 0.8133, 0.5038, 0.8133, 0.7538, 0.8117, 0.7538, 0.8117, 0.5038, 0.8117, 0.5038, 0.8117, 0.7538, 0.8103, 0.75, 0.8103, 0.5, 0.8251, 0.5, 0.8251, 0.75, 0.8237, 0.7462, 0.8237, 0.4962, 0.8237, 0.4962, 0.8237, 0.7462, 0.8221, 0.7462, 0.8221, 0.4962, 0.8221, 0.4962, 0.8221, 0.7462, 0.8208, 0.75, 0.8208, 0.5, 0.8355, 0.5, 0.8355, 0.75, 0.8341, 0.7538, 0.8341, 0.5038, 0.8341, 0.5038, 0.8341, 0.7538, 0.8325, 0.7538, 0.8325, 0.5038, 0.8325, 0.5038, 0.8325, 0.7538, 0.8312, 0.75, 0.8312, 0.5, 0.8459, 0.5, 0.8459, 0.75, 0.8445, 0.7462, 0.8445, 0.4962, 0.8445, 0.4962, 0.8445, 0.7462, 0.843, 0.7462, 0.843, 0.4962, 0.843, 0.4962, 0.843, 0.7462, 0.8416, 0.75, 0.8416, 0.5, 0.8563, 0.5, 0.8563, 0.75, 0.855, 0.7538, 0.855, 0.5038, 0.855, 0.5038, 0.855, 0.7538, 0.8534, 0.7538, 0.8534, 0.5038, 0.8534, 0.5038, 0.8534, 0.7538, 0.852, 0.75, 0.852, 0.5, 0.8672, 0.5, 0.8672, 0.75, 0.8656, 0.7479, 0.8656, 0.4979, 0.8656, 0.4979, 0.8656, 0.7479, 0.8639, 0.7475, 0.8639, 0.4975, 0.8639, 0.4975, 0.8639, 0.7475, 0.8624, 0.75, 0.8624, 0.5, 0.1376, 0.5, 0.1376, 0.75, 0.1361, 0.7475, 0.1361, 0.4975, 0.1361, 0.4975, 0.1361, 0.7475, 0.1344, 0.7479, 0.1344, 0.4979, 0.1344, 0.4979, 0.1344, 0.7479, 0.1328, 0.75, 0.1328, 0.5, 0.148, 0.5, 0.148, 0.75, 0.1466, 0.7538, 0.1466, 0.5038, 0.1466, 0.5038, 0.1466, 0.7538, 0.145, 0.7538, 0.145, 0.5038, 0.145, 0.5038, 0.145, 0.7538, 0.1437, 0.75, 0.1437, 0.5, 0.1584, 0.5, 0.1584, 0.75, 0.157, 0.7462, 0.157, 0.4962, 0.157, 0.4962, 0.157, 0.7462, 0.1555, 0.7462, 0.1555, 0.4962, 0.1555, 0.4962, 0.1555, 0.7462, 0.1541, 0.75, 0.1541, 0.5, 0.1688, 0.5, 0.1688, 0.75, 0.1675, 0.7538, 0.1675, 0.5038, 0.1675, 0.5038, 0.1675, 0.7538, 0.1659, 0.7538, 0.1659, 0.5038, 0.1659, 0.5038, 0.1659, 0.7538, 0.1645, 0.75, 0.1645, 0.5, 0.1792, 0.5, 0.1792, 0.75, 0.1779, 0.7462, 0.1779, 0.4962, 0.1779, 0.4962, 0.1779, 0.7462, 0.1763, 0.7462, 0.1763, 0.4962, 0.1763, 0.4962, 0.1763, 0.7462, 0.1749, 0.75, 0.1749, 0.5, 0.1897, 0.5, 0.1897, 0.75, 0.1883, 0.7538, 0.1883, 0.5038, 0.1883, 0.5038, 0.1883, 0.7538, 0.1867, 0.7538, 0.1867, 0.5038, 0.1867, 0.5038, 0.1867, 0.7538, 0.1853, 0.75, 0.1853, 0.5, 0.2001, 0.5, 0.2001, 0.75, 0.1987, 0.7462, 0.1987, 0.4962, 0.1987, 0.4962, 0.1987, 0.7462, 0.1971, 0.7462, 0.1971, 0.4962, 0.1971, 0.4962, 0.1971, 0.7462, 0.1958, 0.75, 0.1958, 0.5, 0.2105, 0.5, 0.2105, 0.75, 0.2091, 0.7538, 0.2091, 0.5038, 0.2091, 0.5038, 0.2091, 0.7538, 0.2075, 0.7538, 0.2075, 0.5038, 0.2075, 0.5038, 0.2075, 0.7538, 0.2062, 0.75, 0.2062, 0.5, 0.2209, 0.5, 0.2209, 0.75, 0.2195, 0.7462, 0.2195, 0.4962, 0.2195, 0.4962, 0.2195, 0.7462, 0.218, 0.7462, 0.218, 0.4962, 0.218, 0.4962, 0.218, 0.7462, 0.2166, 0.75, 0.2166, 0.5, 0.2313, 0.5, 0.2313, 0.75, 0.23, 0.7538, 0.23, 0.5038, 0.23, 0.5038, 0.23, 0.7538, 0.2284, 0.7538, 0.2284, 0.5038, 0.2284, 0.5038, 0.2284, 0.7538, 0.227, 0.75, 0.227, 0.5, 0.2417, 0.5, 0.2417, 0.75, 0.2404, 0.7462, 0.2404, 0.4962, 0.2404, 0.4962, 0.2404, 0.7462, 0.2388, 0.7462, 0.2388, 0.4962, 0.2388, 0.4962, 0.2388, 0.7462, 0.2374, 0.75, 0.2374, 0.5, 0.2522, 0.5, 0.2522, 0.75, 0.2508, 0.7538, 0.2508, 0.5038, 0.2508, 0.5038, 0.2508, 0.7538, 0.2492, 0.7538, 0.2492, 0.5038, 0.2492, 0.5038, 0.2492, 0.7538, 0.2478, 0.75, 0.2478, 0.5, 0.2626, 0.5, 0.2626, 0.75, 0.2612, 0.7462, 0.2612, 0.4962, 0.2612, 0.4962, 0.2612, 0.7462, 0.2596, 0.7462, 0.2596, 0.4962, 0.2596, 0.4962, 0.2596, 0.7462, 0.2583, 0.75, 0.2583, 0.5, 0.273, 0.5, 0.273, 0.75, 0.2716, 0.7538, 0.2716, 0.5038, 0.2716, 0.5038, 0.2716, 0.7538, 0.27, 0.7538, 0.27, 0.5038, 0.27, 0.5038, 0.27, 0.7538, 0.2687, 0.75, 0.2687, 0.5, 0.2834, 0.5, 0.2834, 0.75, 0.282, 0.7462, 0.282, 0.4962, 0.282, 0.4962, 0.282, 0.7462, 0.2805, 0.7462, 0.2805, 0.4962, 0.2805, 0.4962, 0.2805, 0.7462, 0.2791, 0.75, 0.2791, 0.5, 0.2938, 0.5, 0.2938, 0.75, 0.2925, 0.7538, 0.2925, 0.5038, 0.2925, 0.5038, 0.2925, 0.7538, 0.2909, 0.7538, 0.2909, 0.5038, 0.2909, 0.5038, 0.2909, 0.7538, 0.2895, 0.75, 0.2895, 0.5, 0.3042, 0.5, 0.3042, 0.75, 0.3029, 0.7462, 0.3029, 0.4962, 0.3029, 0.4962, 0.3029, 0.7462, 0.3013, 0.7462, 0.3013, 0.4962, 0.3013, 0.4962, 0.3013, 0.7462, 0.2999, 0.75, 0.2999, 0.5, 0.3147, 0.5, 0.3147, 0.75, 0.3133, 0.7538, 0.3133, 0.5038, 0.3133, 0.5038, 0.3133, 0.7538, 0.3117, 0.7538, 0.3117, 0.5038, 0.3117, 0.5038, 0.3117, 0.7538, 0.3103, 0.75, 0.3103, 0.5, 0.3251, 0.5, 0.3251, 0.75, 0.3237, 0.7462, 0.3237, 0.4962, 0.3237, 0.4962, 0.3237, 0.7462, 0.3221, 0.7462, 0.3221, 0.4962, 0.3221, 0.4962, 0.3221, 0.7462, 0.3208, 0.75, 0.3208, 0.5, 0.3355, 0.5, 0.3355, 0.75, 0.3341, 0.7538, 0.3341, 0.5038, 0.3341, 0.5038, 0.3341, 0.7538, 0.3325, 0.7538, 0.3325, 0.5038, 0.3325, 0.5038, 0.3325, 0.7538, 0.3312, 0.75, 0.3312, 0.5, 0.3459, 0.5, 0.3459, 0.75, 0.3445, 0.7462, 0.3445, 0.4962, 0.3445, 0.4962, 0.3445, 0.7462, 0.343, 0.7462, 0.343, 0.4962, 0.343, 0.4962, 0.343, 0.7462, 0.3416, 0.75, 0.3416, 0.5, 0.3563, 0.5, 0.3563, 0.75, 0.355, 0.7538, 0.355, 0.5038, 0.355, 0.5038, 0.355, 0.7538, 0.3534, 0.7538, 0.3534, 0.5038, 0.3534, 0.5038, 0.3534, 0.7538, 0.352, 0.75, 0.352, 0.5, 0.3672, 0.5, 0.3672, 0.75, 0.3656, 0.7479, 0.3656, 0.4979, 0.3656, 0.4979, 0.3656, 0.7479, 0.3639, 0.7475, 0.3639, 0.4975, 0.3639, 0.4975, 0.3639, 0.7475, 0.3624, 0.75, 0.3624, 0.5, 0.625, 0.7626, 0.375, 0.7626, 0.375, 0.7613, 0.625, 0.7613, 0.625, 0.7613, 0.375, 0.7613, 0.375, 0.7594, 0.625, 0.7594, 0.625, 0.7594, 0.375, 0.7594, 0.375, 0.7578, 0.625, 0.7578, 0.625, 0.773, 0.375, 0.773, 0.375, 0.7719, 0.625, 0.7719, 0.625, 0.7719, 0.375, 0.7719, 0.375, 0.7698, 0.625, 0.7698, 0.625, 0.7698, 0.375, 0.7698, 0.375, 0.7687, 0.625, 0.7687, 0.625, 0.7834, 0.375, 0.7834, 0.375, 0.7823, 0.625, 0.7823, 0.625, 0.7823, 0.375, 0.7823, 0.375, 0.7802, 0.625, 0.7802, 0.625, 0.7802, 0.375, 0.7802, 0.375, 0.7791, 0.625, 0.7791, 0.625, 0.7938, 0.375, 0.7938, 0.375, 0.7927, 0.625, 0.7927, 0.625, 0.7927, 0.375, 0.7927, 0.375, 0.7906, 0.625, 0.7906, 0.625, 0.7906, 0.375, 0.7906, 0.375, 0.7895, 0.625, 0.7895, 0.625, 0.8042, 0.375, 0.8042, 0.375, 0.8031, 0.625, 0.8031, 0.625, 0.8031, 0.375, 0.8031, 0.375, 0.801, 0.625, 0.801, 0.625, 0.801, 0.375, 0.801, 0.375, 0.7999, 0.625, 0.7999, 0.625, 0.8147, 0.375, 0.8147, 0.375, 0.8136, 0.625, 0.8136, 0.625, 0.8136, 0.375, 0.8136, 0.375, 0.8114, 0.625, 0.8114, 0.625, 0.8114, 0.375, 0.8114, 0.375, 0.8103, 0.625, 0.8103, 0.625, 0.8251, 0.375, 0.8251, 0.375, 0.824, 0.625, 0.824, 0.625, 0.824, 0.375, 0.824, 0.375, 0.8219, 0.625, 0.8219, 0.625, 0.8219, 0.375, 0.8219, 0.375, 0.8208, 0.625, 0.8208, 0.625, 0.8355, 0.375, 0.8355, 0.375, 0.8344, 0.625, 0.8344, 0.625, 0.8344, 0.375, 0.8344, 0.375, 0.8323, 0.625, 0.8323, 0.625, 0.8323, 0.375, 0.8323, 0.375, 0.8312, 0.625, 0.8312, 0.625, 0.8459, 0.375, 0.8459, 0.375, 0.8448, 0.625, 0.8448, 0.625, 0.8448, 0.375, 0.8448, 0.375, 0.8427, 0.625, 0.8427, 0.625, 0.8427, 0.375, 0.8427, 0.375, 0.8416, 0.625, 0.8416, 0.625, 0.8563, 0.375, 0.8563, 0.375, 0.8552, 0.625, 0.8552, 0.625, 0.8552, 0.375, 0.8552, 0.375, 0.8531, 0.625, 0.8531, 0.625, 0.8531, 0.375, 0.8531, 0.375, 0.852, 0.625, 0.852, 0.625, 0.8667, 0.375, 0.8667, 0.375, 0.8656, 0.625, 0.8656, 0.625, 0.8656, 0.375, 0.8656, 0.375, 0.8635, 0.625, 0.8635, 0.625, 0.8635, 0.375, 0.8635, 0.375, 0.8624, 0.625, 0.8624, 0.625, 0.8772, 0.375, 0.8772, 0.375, 0.8761, 0.625, 0.8761, 0.625, 0.8761, 0.375, 0.8761, 0.375, 0.8739, 0.625, 0.8739, 0.625, 0.8739, 0.375, 0.8739, 0.375, 0.8728, 0.625, 0.8728, 0.625, 0.8876, 0.375, 0.8876, 0.375, 0.8865, 0.625, 0.8865, 0.625, 0.8865, 0.375, 0.8865, 0.375, 0.8844, 0.625, 0.8844, 0.625, 0.8844, 0.375, 0.8844, 0.375, 0.8833, 0.625, 0.8833, 0.625, 0.898, 0.375, 0.898, 0.375, 0.8969, 0.625, 0.8969, 0.625, 0.8969, 0.375, 0.8969, 0.375, 0.8948, 0.625, 0.8948, 0.625, 0.8948, 0.375, 0.8948, 0.375, 0.8937, 0.625, 0.8937, 0.625, 0.9084, 0.375, 0.9084, 0.375, 0.9073, 0.625, 0.9073, 0.625, 0.9073, 0.375, 0.9073, 0.375, 0.9052, 0.625, 0.9052, 0.625, 0.9052, 0.375, 0.9052, 0.375, 0.9041, 0.625, 0.9041, 0.625, 0.9188, 0.375, 0.9188, 0.375, 0.9177, 0.625, 0.9177, 0.625, 0.9177, 0.375, 0.9177, 0.375, 0.9156, 0.625, 0.9156, 0.625, 0.9156, 0.375, 0.9156, 0.375, 0.9145, 0.625, 0.9145, 0.625, 0.9292, 0.375, 0.9292, 0.375, 0.9281, 0.625, 0.9281, 0.625, 0.9281, 0.375, 0.9281, 0.375, 0.926, 0.625, 0.926, 0.625, 0.926, 0.375, 0.926, 0.375, 0.9249, 0.625, 0.9249, 0.625, 0.9397, 0.375, 0.9397, 0.375, 0.9386, 0.625, 0.9386, 0.625, 0.9386, 0.375, 0.9386, 0.375, 0.9364, 0.625, 0.9364, 0.625, 0.9364, 0.375, 0.9364, 0.375, 0.9353, 0.625, 0.9353, 0.625, 0.9501, 0.375, 0.9501, 0.375, 0.949, 0.625, 0.949, 0.625, 0.949, 0.375, 0.949, 0.375, 0.9469, 0.625, 0.9469, 0.625, 0.9469, 0.375, 0.9469, 0.375, 0.9458, 0.625, 0.9458, 0.625, 0.9605, 0.375, 0.9605, 0.375, 0.9594, 0.625, 0.9594, 0.625, 0.9594, 0.375, 0.9594, 0.375, 0.9573, 0.625, 0.9573, 0.625, 0.9573, 0.375, 0.9573, 0.375, 0.9562, 0.625, 0.9562, 0.625, 0.9709, 0.375, 0.9709, 0.375, 0.9698, 0.625, 0.9698, 0.625, 0.9698, 0.375, 0.9698, 0.375, 0.9677, 0.625, 0.9677, 0.625, 0.9677, 0.375, 0.9677, 0.375, 0.9666, 0.625, 0.9666, 0.625, 0.9813, 0.375, 0.9813, 0.375, 0.9802, 0.625, 0.9802, 0.625, 0.9802, 0.375, 0.9802, 0.375, 0.9781, 0.625, 0.9781, 0.625, 0.9781, 0.375, 0.9781, 0.375, 0.977, 0.625, 0.977, 0.625, 0.9922, 0.375, 0.9922, 0.375, 0.9906, 0.625, 0.9906, 0.625, 0.9906, 0.375, 0.9906, 0.375, 0.9887, 0.625, 0.9887, 0.625, 0.9887, 0.375, 0.9887, 0.375, 0.9874, 0.625, 0.9874, 0.625, 0.2626, 0.375, 0.2626, 0.375, 0.2613, 0.625, 0.2613, 0.625, 0.2613, 0.375, 0.2613, 0.375, 0.2594, 0.625, 0.2594, 0.625, 0.2594, 0.375, 0.2594, 0.375, 0.2578, 0.625, 0.2578, 0.625, 0.273, 0.375, 0.273, 0.375, 0.2719, 0.625, 0.2719, 0.625, 0.2719, 0.375, 0.2719, 0.375, 0.2698, 0.625, 0.2698, 0.625, 0.2698, 0.375, 0.2698, 0.375, 0.2687, 0.625, 0.2687, 0.625, 0.2834, 0.375, 0.2834, 0.375, 0.2823, 0.625, 0.2823, 0.625, 0.2823, 0.375, 0.2823, 0.375, 0.2802, 0.625, 0.2802, 0.625, 0.2802, 0.375, 0.2802, 0.375, 0.2791, 0.625, 0.2791, 0.625, 0.2938, 0.375, 0.2938, 0.375, 0.2927, 0.625, 0.2927, 0.625, 0.2927, 0.375, 0.2927, 0.375, 0.2906, 0.625, 0.2906, 0.625, 0.2906, 0.375, 0.2906, 0.375, 0.2895, 0.625, 0.2895, 0.625, 0.3042, 0.375, 0.3042, 0.375, 0.3031, 0.625, 0.3031, 0.625, 0.3031, 0.375, 0.3031, 0.375, 0.301, 0.625, 0.301, 0.625, 0.301, 0.375, 0.301, 0.375, 0.2999, 0.625, 0.2999, 0.625, 0.3147, 0.375, 0.3147, 0.375, 0.3136, 0.625, 0.3136, 0.625, 0.3136, 0.375, 0.3136, 0.375, 0.3114, 0.625, 0.3114, 0.625, 0.3114, 0.375, 0.3114, 0.375, 0.3103, 0.625, 0.3103, 0.625, 0.3251, 0.375, 0.3251, 0.375, 0.324, 0.625, 0.324, 0.625, 0.324, 0.375, 0.324, 0.375, 0.3219, 0.625, 0.3219, 0.625, 0.3219, 0.375, 0.3219, 0.375, 0.3208, 0.625, 0.3208, 0.625, 0.3355, 0.375, 0.3355, 0.375, 0.3344, 0.625, 0.3344, 0.625, 0.3344, 0.375, 0.3344, 0.375, 0.3323, 0.625, 0.3323, 0.625, 0.3323, 0.375, 0.3323, 0.375, 0.3312, 0.625, 0.3312, 0.625, 0.3459, 0.375, 0.3459, 0.375, 0.3448, 0.625, 0.3448, 0.625, 0.3448, 0.375, 0.3448, 0.375, 0.3427, 0.625, 0.3427, 0.625, 0.3427, 0.375, 0.3427, 0.375, 0.3416, 0.625, 0.3416, 0.625, 0.3563, 0.375, 0.3563, 0.375, 0.3552, 0.625, 0.3552, 0.625, 0.3552, 0.375, 0.3552, 0.375, 0.3531, 0.625, 0.3531, 0.625, 0.3531, 0.375, 0.3531, 0.375, 0.352, 0.625, 0.352, 0.625, 0.3667, 0.375, 0.3667, 0.375, 0.3656, 0.625, 0.3656, 0.625, 0.3656, 0.375, 0.3656, 0.375, 0.3635, 0.625, 0.3635, 0.625, 0.3635, 0.375, 0.3635, 0.375, 0.3624, 0.625, 0.3624, 0.625, 0.3772, 0.375, 0.3772, 0.375, 0.3761, 0.625, 0.3761, 0.625, 0.3761, 0.375, 0.3761, 0.375, 0.3739, 0.625, 0.3739, 0.625, 0.3739, 0.375, 0.3739, 0.375, 0.3728, 0.625, 0.3728, 0.625, 0.3876, 0.375, 0.3876, 0.375, 0.3865, 0.625, 0.3865, 0.625, 0.3865, 0.375, 0.3865, 0.375, 0.3844, 0.625, 0.3844, 0.625, 0.3844, 0.375, 0.3844, 0.375, 0.3833, 0.625, 0.3833, 0.625, 0.398, 0.375, 0.398, 0.375, 0.3969, 0.625, 0.3969, 0.625, 0.3969, 0.375, 0.3969, 0.375, 0.3948, 0.625, 0.3948, 0.625, 0.3948, 0.375, 0.3948, 0.375, 0.3937, 0.625, 0.3937, 0.625, 0.4084, 0.375, 0.4084, 0.375, 0.4073, 0.625, 0.4073, 0.625, 0.4073, 0.375, 0.4073, 0.375, 0.4052, 0.625, 0.4052, 0.625, 0.4052, 0.375, 0.4052, 0.375, 0.4041, 0.625, 0.4041, 0.625, 0.4188, 0.375, 0.4188, 0.375, 0.4177, 0.625, 0.4177, 0.625, 0.4177, 0.375, 0.4177, 0.375, 0.4156, 0.625, 0.4156, 0.625, 0.4156, 0.375, 0.4156, 0.375, 0.4145, 0.625, 0.4145, 0.625, 0.4292, 0.375, 0.4292, 0.375, 0.4281, 0.625, 0.4281, 0.625, 0.4281, 0.375, 0.4281, 0.375, 0.426, 0.625, 0.426, 0.625, 0.426, 0.375, 0.426, 0.375, 0.4249, 0.625, 0.4249, 0.625, 0.4397, 0.375, 0.4397, 0.375, 0.4386, 0.625, 0.4386, 0.625, 0.4386, 0.375, 0.4386, 0.375, 0.4364, 0.625, 0.4364, 0.625, 0.4364, 0.375, 0.4364, 0.375, 0.4353, 0.625, 0.4353, 0.625, 0.4501, 0.375, 0.4501, 0.375, 0.449, 0.625, 0.449, 0.625, 0.449, 0.375, 0.449, 0.375, 0.4469, 0.625, 0.4469, 0.625, 0.4469, 0.375, 0.4469, 0.375, 0.4458, 0.625, 0.4458, 0.625, 0.4605, 0.375, 0.4605, 0.375, 0.4594, 0.625, 0.4594, 0.625, 0.4594, 0.375, 0.4594, 0.375, 0.4573, 0.625, 0.4573, 0.625, 0.4573, 0.375, 0.4573, 0.375, 0.4562, 0.625, 0.4562, 0.625, 0.4709, 0.375, 0.4709, 0.375, 0.4698, 0.625, 0.4698, 0.625, 0.4698, 0.375, 0.4698, 0.375, 0.4677, 0.625, 0.4677, 0.625, 0.4677, 0.375, 0.4677, 0.375, 0.4666, 0.625, 0.4666, 0.625, 0.4813, 0.375, 0.4813, 0.375, 0.4802, 0.625, 0.4802, 0.625, 0.4802, 0.375, 0.4802, 0.375, 0.4781, 0.625, 0.4781, 0.625, 0.4781, 0.375, 0.4781, 0.375, 0.477, 0.625, 0.477, 0.625, 0.4922, 0.375, 0.4922, 0.375, 0.4906, 0.625, 0.4906, 0.625, 0.4906, 0.375, 0.4906, 0.375, 0.4887, 0.625, 0.4887, 0.625, 0.4887, 0.375, 0.4887, 0.375, 0.4874, 0.625, 0.4874, 0.3672, 0.5, 0.375, 0.5, 0.375, 0.75, 0.3672, 0.75])
me_cube_004.materials.append(mat_door)
me_cube_004.use_remesh_fix_poles = True
me_cube_004.use_remesh_preserve_attributes = False
me_cube_004.use_mirror_vertex_groups = False
me_cube_004.update()
me_cube_005 = bpy.data.meshes.new('Cube.005')
me_cube_005.from_pydata([(-0.1, -0.1958, -3.3), (-0.1, -0.1958, 3.3), (-0.1, 0.1958, -3.3), (-0.1, 0.1958, 3.3), (0.1537, -0.1958, -3.3), (0.1537, -0.1958, 3.3), (0.1537, 0.1958, -3.3), (0.1537, 0.1958, 3.3), (0.1537, 0.1762, 3.135), (0.1537, 0.1762, -3.135), (0.1537, -0.1762, -3.135), (0.1537, -0.1762, 3.135), (-0.04632, 0.1762, 3.135), (-0.04632, 0.1762, -3.135), (-0.04632, -0.1762, -3.135), (-0.04632, -0.1762, 3.135), (11.18, 0.1958, -3.3), (11.18, 0.1958, 3.3), (11.18, -0.1958, -3.3), (11.18, -0.1958, 3.3), (10.93, 0.1958, -3.3), (10.93, 0.1958, 3.3), (10.93, -0.1958, -3.3), (10.93, -0.1958, 3.3), (10.93, -0.1762, 3.135), (10.93, -0.1762, -3.135), (10.93, 0.1762, -3.135), (10.93, 0.1762, 3.135), (11.13, -0.1762, 3.135), (11.13, -0.1762, -3.135), (11.13, 0.1762, -3.135), (11.13, 0.1762, 3.135)], [], [(0, 1, 3, 2), (2, 3, 7, 6), (6, 7, 8, 9), (4, 5, 1, 0), (2, 6, 4, 0), (7, 3, 1, 5), (11, 10, 14, 15), (5, 4, 10, 11), (4, 6, 9, 10), (7, 5, 11, 8), (13, 12, 15, 14), (10, 9, 13, 14), (8, 11, 15, 12), (9, 8, 12, 13), (16, 17, 19, 18), (18, 19, 23, 22), (22, 23, 24, 25), (20, 21, 17, 16), (18, 22, 20, 16), (23, 19, 17, 21), (27, 26, 30, 31), (21, 20, 26, 27), (20, 22, 25, 26), (23, 21, 27, 24), (29, 28, 31, 30), (26, 25, 29, 30), (24, 27, 31, 28), (25, 24, 28, 29)])
_uv = me_cube_005.uv_layers.new(name='UVMap')
_uv.uv.foreach_set('vector', [0.375, 0.0, 0.625, 0.0, 0.625, 0.25, 0.375, 0.25, 0.375, 0.25, 0.625, 0.25, 0.625, 0.5, 0.375, 0.5, 0.375, 0.5, 0.625, 0.5, 0.625, 0.5, 0.375, 0.5, 0.375, 0.75, 0.625, 0.75, 0.625, 1.0, 0.375, 1.0, 0.125, 0.5, 0.375, 0.5, 0.375, 0.75, 0.125, 0.75, 0.625, 0.5, 0.875, 0.5, 0.875, 0.75, 0.625, 0.75, 0.625, 0.75, 0.375, 0.75, 0.375, 0.75, 0.625, 0.75, 0.625, 0.75, 0.375, 0.75, 0.375, 0.75, 0.625, 0.75, 0.375, 0.75, 0.375, 0.5, 0.375, 0.5, 0.375, 0.75, 0.625, 0.5, 0.625, 0.75, 0.625, 0.75, 0.625, 0.5, 0.375, 0.5, 0.625, 0.5, 0.625, 0.75, 0.375, 0.75, 0.375, 0.75, 0.375, 0.5, 0.375, 0.5, 0.375, 0.75, 0.625, 0.5, 0.625, 0.75, 0.625, 0.75, 0.625, 0.5, 0.375, 0.5, 0.625, 0.5, 0.625, 0.5, 0.375, 0.5, 0.375, 0.0, 0.625, 0.0, 0.625, 0.25, 0.375, 0.25, 0.375, 0.25, 0.625, 0.25, 0.625, 0.5, 0.375, 0.5, 0.375, 0.5, 0.625, 0.5, 0.625, 0.5, 0.375, 0.5, 0.375, 0.75, 0.625, 0.75, 0.625, 1.0, 0.375, 1.0, 0.125, 0.5, 0.375, 0.5, 0.375, 0.75, 0.125, 0.75, 0.625, 0.5, 0.875, 0.5, 0.875, 0.75, 0.625, 0.75, 0.625, 0.75, 0.375, 0.75, 0.375, 0.75, 0.625, 0.75, 0.625, 0.75, 0.375, 0.75, 0.375, 0.75, 0.625, 0.75, 0.375, 0.75, 0.375, 0.5, 0.375, 0.5, 0.375, 0.75, 0.625, 0.5, 0.625, 0.75, 0.625, 0.75, 0.625, 0.5, 0.375, 0.5, 0.625, 0.5, 0.625, 0.75, 0.375, 0.75, 0.375, 0.75, 0.375, 0.5, 0.375, 0.5, 0.375, 0.75, 0.625, 0.5, 0.625, 0.75, 0.625, 0.75, 0.625, 0.5, 0.375, 0.5, 0.625, 0.5, 0.625, 0.5, 0.375, 0.5])
me_cube_005.materials.append(mat_frame)
me_cube_005.use_remesh_fix_poles = True
me_cube_005.use_remesh_preserve_attributes = False
me_cube_005.use_mirror_vertex_groups = False
me_cube_005.update()
me_cube_000 = bpy.data.meshes.new('Cube.000')
me_cube_000.from_pydata([(0.0204, -0.1, -2.0), (0.0204, -0.1, 2.0), (0.0204, 0.09999, -2.0), (0.0204, 0.09999, 2.0), (20.06, -0.1, -2.0), (20.06, -0.1, 2.0), (20.06, 0.09999, -2.0), (20.06, 0.09999, 2.0), (18.87, 0.07451, -2.0), (19.35, 0.06287, -2.0), (19.02, 0.06398, -2.0), (19.2, 0.05972, -2.0), (17.92, 0.1255, -2.0), (18.39, 0.1255, -2.0), (18.07, 0.1344, -2.0), (18.24, 0.1344, -2.0), (16.96, 0.07451, -2.0), (17.43, 0.07451, -2.0), (17.11, 0.06554, -2.0), (17.28, 0.06554, -2.0), (16.01, 0.1255, -2.0), (16.48, 0.1255, -2.0), (16.16, 0.1344, -2.0), (16.33, 0.1344, -2.0), (15.06, 0.07451, -2.0), (15.52, 0.07451, -2.0), (15.2, 0.06554, -2.0), (15.38, 0.06554, -2.0), (14.1, 0.1255, -2.0), (14.57, 0.1255, -2.0), (14.25, 0.1344, -2.0), (14.42, 0.1344, -2.0), (13.15, 0.07451, -2.0), (13.61, 0.07451, -2.0), (13.3, 0.06554, -2.0), (13.47, 0.06554, -2.0), (12.19, 0.1255, -2.0), (12.66, 0.1255, -2.0), (12.34, 0.1344, -2.0), (12.51, 0.1344, -2.0), (11.24, 0.07451, -2.0), (11.71, 0.07451, -2.0), (11.39, 0.06554, -2.0), (11.56, 0.06554, -2.0), (10.28, 0.1255, -2.0), (10.75, 0.1255, -2.0), (10.43, 0.1344, -2.0), (10.6, 0.1344, -2.0), (9.33, 0.07451, -2.0), (9.798, 0.07451, -2.0), (9.478, 0.06554, -2.0), (9.649, 0.06554, -2.0), (8.375, 0.1255, -2.0), (8.843, 0.1255, -2.0), (8.524, 0.1344, -2.0), (8.695, 0.1344, -2.0), (7.421, 0.07451, -2.0), (7.889, 0.07451, -2.0), (7.569, 0.06554, -2.0), (7.741, 0.06554, -2.0), (6.467, 0.1255, -2.0), (6.935, 0.1255, -2.0), (6.615, 0.1344, -2.0), (6.786, 0.1344, -2.0), (5.512, 0.07451, -2.0), (5.98, 0.07451, -2.0), (5.661, 0.06554, -2.0), (5.832, 0.06554, -2.0), (4.558, 0.1255, -2.0), (5.026, 0.1255, -2.0), (4.706, 0.1344, -2.0), (4.878, 0.1344, -2.0), (3.604, 0.07451, -2.0), (4.072, 0.07451, -2.0), (3.752, 0.06554, -2.0), (3.923, 0.06554, -2.0), (2.649, 0.1255, -2.0), (3.117, 0.1255, -2.0), (2.798, 0.1344, -2.0), (2.969, 0.1344, -2.0), (1.695, 0.07451, -2.0), (2.163, 0.07451, -2.0), (1.843, 0.06554, -2.0), (2.015, 0.06554, -2.0), (0.7289, 0.1371, -2.0), (1.209, 0.1255, -2.0), (0.8832, 0.1403, -2.0), (1.059, 0.136, -2.0), (1.209, 0.1255, 2.0), (0.7289, 0.1371, 2.0), (1.059, 0.136, 2.0), (0.8832, 0.1403, 2.0), (2.163, 0.07451, 2.0), (1.695, 0.07451, 2.0), (2.015, 0.06554, 2.0), (1.843, 0.06554, 2.0), (3.117, 0.1255, 2.0), (2.649, 0.1255, 2.0), (2.969, 0.1344, 2.0), (2.798, 0.1344, 2.0), (4.072, 0.07451, 2.0), (3.604, 0.07451, 2.0), (3.923, 0.06554, 2.0), (3.752, 0.06554, 2.0), (5.026, 0.1255, 2.0), (4.558, 0.1255, 2.0), (4.878, 0.1344, 2.0), (4.706, 0.1344, 2.0), (5.98, 0.07451, 2.0), (5.512, 0.07451, 2.0), (5.832, 0.06554, 2.0), (5.661, 0.06554, 2.0), (6.935, 0.1255, 2.0), (6.467, 0.1255, 2.0), (6.786, 0.1344, 2.0), (6.615, 0.1344, 2.0), (7.889, 0.07451, 2.0), (7.421, 0.07451, 2.0), (7.741, 0.06554, 2.0), (7.569, 0.06554, 2.0), (8.843, 0.1255, 2.0), (8.375, 0.1255, 2.0), (8.695, 0.1344, 2.0), (8.524, 0.1344, 2.0), (9.798, 0.07451, 2.0), (9.33, 0.07451, 2.0), (9.649, 0.06554, 2.0), (9.478, 0.06554, 2.0), (10.75, 0.1255, 2.0), (10.28, 0.1255, 2.0), (10.6, 0.1344, 2.0), (10.43, 0.1344, 2.0), (11.71, 0.07451, 2.0), (11.24, 0.07451, 2.0), (11.56, 0.06554, 2.0), (11.39, 0.06554, 2.0), (12.66, 0.1255, 2.0), (12.19, 0.1255, 2.0), (12.51, 0.1344, 2.0), (12.34, 0.1344, 2.0), (13.61, 0.07451, 2.0), (13.15, 0.07451, 2.0), (13.47, 0.06554, 2.0), (13.3, 0.06554, 2.0), (14.57, 0.1255, 2.0), (14.1, 0.1255, 2.0), (14.42, 0.1344, 2.0), (14.25, 0.1344, 2.0), (15.52, 0.07451, 2.0), (15.06, 0.07451, 2.0), (15.38, 0.06554, 2.0), (15.2, 0.06554, 2.0), (16.48, 0.1255, 2.0), (16.01, 0.1255, 2.0), (16.33, 0.1344, 2.0), (16.16, 0.1344, 2.0), (17.43, 0.07451, 2.0), (16.96, 0.07451, 2.0), (17.28, 0.06554, 2.0), (17.11, 0.06554, 2.0), (18.39, 0.1255, 2.0), (17.92, 0.1255, 2.0), (18.24, 0.1344, 2.0), (18.07, 0.1344, 2.0), (19.35, 0.06287, 2.0), (18.87, 0.07451, 2.0), (19.2, 0.05972, 2.0), (19.02, 0.06398, 2.0), (1.209, -0.07453, -2.0), (0.7289, -0.06288, -2.0), (1.059, -0.06399, -2.0), (0.8832, -0.05973, -2.0), (2.163, -0.1255, -2.0), (1.695, -0.1255, -2.0), (2.015, -0.1345, -2.0), (1.843, -0.1345, -2.0), (3.117, -0.07453, -2.0), (2.649, -0.07453, -2.0), (2.969, -0.06555, -2.0), (2.798, -0.06555, -2.0), (4.072, -0.1255, -2.0), (3.604, -0.1255, -2.0), (3.923, -0.1345, -2.0), (3.752, -0.1345, -2.0), (5.026, -0.07453, -2.0), (4.558, -0.07453, -2.0), (4.878, -0.06555, -2.0), (4.706, -0.06555, -2.0), (5.98, -0.1255, -2.0), (5.512, -0.1255, -2.0), (5.832, -0.1345, -2.0), (5.661, -0.1345, -2.0), (6.935, -0.07453, -2.0), (6.467, -0.07453, -2.0), (6.786, -0.06555, -2.0), (6.615, -0.06555, -2.0), (7.889, -0.1255, -2.0), (7.421, -0.1255, -2.0), (7.741, -0.1345, -2.0), (7.569, -0.1345, -2.0), (8.843, -0.07453, -2.0), (8.375, -0.07453, -2.0), (8.695, -0.06555, -2.0), (8.524, -0.06555, -2.0), (9.798, -0.1255, -2.0), (9.33, -0.1255, -2.0), (9.649, -0.1345, -2.0), (9.478, -0.1345, -2.0), (10.75, -0.07453, -2.0), (10.28, -0.07453, -2.0), (10.6, -0.06555, -2.0), (10.43, -0.06555, -2.0), (11.71, -0.1255, -2.0), (11.24, -0.1255, -2.0), (11.56, -0.1345, -2.0), (11.39, -0.1345, -2.0), (12.66, -0.07453, -2.0), (12.19, -0.07453, -2.0), (12.51, -0.06555, -2.0), (12.34, -0.06555, -2.0), (13.61, -0.1255, -2.0), (13.15, -0.1255, -2.0), (13.47, -0.1345, -2.0), (13.3, -0.1345, -2.0), (14.57, -0.07453, -2.0), (14.1, -0.07453, -2.0), (14.42, -0.06555, -2.0), (14.25, -0.06555, -2.0), (15.52, -0.1255, -2.0), (15.06, -0.1255, -2.0), (15.38, -0.1345, -2.0), (15.2, -0.1345, -2.0), (16.48, -0.07453, -2.0), (16.01, -0.07453, -2.0), (16.33, -0.06555, -2.0), (16.16, -0.06555, -2.0), (17.43, -0.1255, -2.0), (16.96, -0.1255, -2.0), (17.28, -0.1345, -2.0), (17.11, -0.1345, -2.0), (18.39, -0.07453, -2.0), (17.92, -0.07453, -2.0), (18.24, -0.06555, -2.0), (18.07, -0.06555, -2.0), (19.35, -0.1371, -2.0), (18.87, -0.1255, -2.0), (19.2, -0.1403, -2.0), (19.02, -0.136, -2.0), (18.87, -0.1255, 2.0), (19.35, -0.1371, 2.0), (19.02, -0.136, 2.0), (19.2, -0.1403, 2.0), (17.92, -0.07453, 2.0), (18.39, -0.07453, 2.0), (18.07, -0.06555, 2.0), (18.24, -0.06555, 2.0), (16.96, -0.1255, 2.0), (17.43, -0.1255, 2.0), (17.11, -0.1345, 2.0), (17.28, -0.1345, 2.0), (16.01, -0.07453, 2.0), (16.48, -0.07453, 2.0), (16.16, -0.06555, 2.0), (16.33, -0.06555, 2.0), (15.06, -0.1255, 2.0), (15.52, -0.1255, 2.0), (15.2, -0.1345, 2.0), (15.38, -0.1345, 2.0), (14.1, -0.07453, 2.0), (14.57, -0.07453, 2.0), (14.25, -0.06555, 2.0), (14.42, -0.06555, 2.0), (13.15, -0.1255, 2.0), (13.61, -0.1255, 2.0), (13.3, -0.1345, 2.0), (13.47, -0.1345, 2.0), (12.19, -0.07453, 2.0), (12.66, -0.07453, 2.0), (12.34, -0.06555, 2.0), (12.51, -0.06555, 2.0), (11.24, -0.1255, 2.0), (11.71, -0.1255, 2.0), (11.39, -0.1345, 2.0), (11.56, -0.1345, 2.0), (10.28, -0.07453, 2.0), (10.75, -0.07453, 2.0), (10.43, -0.06555, 2.0), (10.6, -0.06555, 2.0), (9.33, -0.1255, 2.0), (9.798, -0.1255, 2.0), (9.478, -0.1345, 2.0), (9.649, -0.1345, 2.0), (8.375, -0.07453, 2.0), (8.843, -0.07453, 2.0), (8.524, -0.06555, 2.0), (8.695, -0.06555, 2.0), (7.421, -0.1255, 2.0), (7.889, -0.1255, 2.0), (7.569, -0.1345, 2.0), (7.741, -0.1345, 2.0), (6.467, -0.07453, 2.0), (6.935, -0.07453, 2.0), (6.615, -0.06555, 2.0), (6.786, -0.06555, 2.0), (5.512, -0.1255, 2.0), (5.98, -0.1255, 2.0), (5.661, -0.1345, 2.0), (5.832, -0.1345, 2.0), (4.558, -0.07453, 2.0), (5.026, -0.07453, 2.0), (4.706, -0.06555, 2.0), (4.878, -0.06555, 2.0), (3.604, -0.1255, 2.0), (4.072, -0.1255, 2.0), (3.752, -0.1345, 2.0), (3.923, -0.1345, 2.0), (2.649, -0.07453, 2.0), (3.117, -0.07453, 2.0), (2.798, -0.06555, 2.0), (2.969, -0.06555, 2.0), (1.695, -0.1255, 2.0), (2.163, -0.1255, 2.0), (1.843, -0.1345, 2.0), (2.015, -0.1345, 2.0), (0.7289, -0.06288, 2.0), (1.209, -0.07453, 2.0), (0.8832, -0.05973, 2.0), (1.059, -0.06399, 2.0)], [], [(0, 1, 3, 2), (17, 156, 161, 12), (6, 7, 5, 4), (173, 320, 325, 168), (13, 160, 165, 8), (93, 88, 325, 320), (169, 324, 1, 0), (7, 164, 249, 5), (165, 160, 253, 248), (161, 156, 257, 252), (157, 152, 261, 256), (153, 148, 265, 260), (149, 144, 269, 264), (145, 140, 273, 268), (141, 136, 277, 272), (137, 132, 281, 276), (133, 128, 285, 280), (129, 124, 289, 284), (125, 120, 293, 288), (121, 116, 297, 292), (117, 112, 301, 296), (113, 108, 305, 300), (109, 104, 309, 304), (105, 100, 313, 308), (101, 96, 317, 312), (97, 92, 321, 316), (89, 3, 1, 324), (2, 3, 89, 84), (85, 88, 93, 80), (81, 92, 97, 76), (77, 96, 101, 72), (73, 100, 105, 68), (69, 104, 109, 64), (65, 108, 113, 60), (61, 112, 117, 56), (57, 116, 121, 52), (53, 120, 125, 48), (49, 124, 129, 44), (45, 128, 133, 40), (41, 132, 137, 36), (37, 136, 141, 32), (33, 140, 145, 28), (29, 144, 149, 24), (25, 148, 153, 20), (21, 152, 157, 16), (9, 164, 7, 6), (4, 5, 249, 244), (245, 248, 253, 240), (241, 252, 257, 236), (237, 256, 261, 232), (233, 260, 265, 228), (229, 264, 269, 224), (225, 268, 273, 220), (221, 272, 277, 216), (217, 276, 281, 212), (213, 280, 285, 208), (209, 284, 289, 204), (205, 288, 293, 200), (201, 292, 297, 196), (197, 296, 301, 192), (193, 300, 305, 188), (189, 304, 309, 184), (185, 308, 313, 180), (181, 312, 317, 176), (177, 316, 321, 172), (2, 84, 169, 0), (85, 80, 173, 168), (81, 76, 177, 172), (77, 72, 181, 176), (73, 68, 185, 180), (69, 64, 189, 184), (65, 60, 193, 188), (61, 56, 197, 192), (57, 52, 201, 196), (53, 48, 205, 200), (49, 44, 209, 204), (45, 40, 213, 208), (41, 36, 217, 212), (37, 32, 221, 216), (33, 28, 225, 220), (29, 24, 229, 224), (25, 20, 233, 228), (21, 16, 237, 232), (17, 12, 241, 236), (13, 8, 245, 240), (165, 248, 250, 167), (167, 250, 251, 166), (166, 251, 249, 164), (161, 252, 254, 163), (163, 254, 255, 162), (162, 255, 253, 160), (157, 256, 258, 159), (159, 258, 259, 158), (158, 259, 257, 156), (153, 260, 262, 155), (155, 262, 263, 154), (154, 263, 261, 152), (149, 264, 266, 151), (151, 266, 267, 150), (150, 267, 265, 148), (145, 268, 270, 147), (147, 270, 271, 146), (146, 271, 269, 144), (141, 272, 274, 143), (143, 274, 275, 142), (142, 275, 273, 140), (137, 276, 278, 139), (139, 278, 279, 138), (138, 279, 277, 136), (133, 280, 282, 135), (135, 282, 283, 134), (134, 283, 281, 132), (129, 284, 286, 131), (131, 286, 287, 130), (130, 287, 285, 128), (125, 288, 290, 127), (127, 290, 291, 126), (126, 291, 289, 124), (121, 292, 294, 123), (123, 294, 295, 122), (122, 295, 293, 120), (117, 296, 298, 119), (119, 298, 299, 118), (118, 299, 297, 116), (113, 300, 302, 115), (115, 302, 303, 114), (114, 303, 301, 112), (109, 304, 306, 111), (111, 306, 307, 110), (110, 307, 305, 108), (105, 308, 310, 107), (107, 310, 311, 106), (106, 311, 309, 104), (101, 312, 314, 103), (103, 314, 315, 102), (102, 315, 313, 100), (97, 316, 318, 99), (99, 318, 319, 98), (98, 319, 317, 96), (93, 320, 322, 95), (95, 322, 323, 94), (94, 323, 321, 92), (89, 324, 326, 91), (91, 326, 327, 90), (90, 327, 325, 88), (85, 168, 170, 87), (87, 170, 171, 86), (86, 171, 169, 84), (81, 172, 174, 83), (83, 174, 175, 82), (82, 175, 173, 80), (77, 176, 178, 79), (79, 178, 179, 78), (78, 179, 177, 76), (73, 180, 182, 75), (75, 182, 183, 74), (74, 183, 181, 72), (69, 184, 186, 71), (71, 186, 187, 70), (70, 187, 185, 68), (65, 188, 190, 67), (67, 190, 191, 66), (66, 191, 189, 64), (61, 192, 194, 63), (63, 194, 195, 62), (62, 195, 193, 60), (57, 196, 198, 59), (59, 198, 199, 58), (58, 199, 197, 56), (53, 200, 202, 55), (55, 202, 203, 54), (54, 203, 201, 52), (49, 204, 206, 51), (51, 206, 207, 50), (50, 207, 205, 48), (45, 208, 210, 47), (47, 210, 211, 46), (46, 211, 209, 44), (41, 212, 214, 43), (43, 214, 215, 42), (42, 215, 213, 40), (37, 216, 218, 39), (39, 218, 219, 38), (38, 219, 217, 36), (33, 220, 222, 35), (35, 222, 223, 34), (34, 223, 221, 32), (29, 224, 226, 31), (31, 226, 227, 30), (30, 227, 225, 28), (25, 228, 230, 27), (27, 230, 231, 26), (26, 231, 229, 24), (21, 232, 234, 23), (23, 234, 235, 22), (22, 235, 233, 20), (17, 236, 238, 19), (19, 238, 239, 18), (18, 239, 237, 16), (13, 240, 242, 15), (15, 242, 243, 14), (14, 243, 241, 12), (9, 244, 246, 11), (11, 246, 247, 10), (10, 247, 245, 8), (248, 245, 247, 250), (250, 247, 246, 251), (251, 246, 244, 249), (252, 241, 243, 254), (254, 243, 242, 255), (255, 242, 240, 253), (256, 237, 239, 258), (258, 239, 238, 259), (259, 238, 236, 257), (260, 233, 235, 262), (262, 235, 234, 263), (263, 234, 232, 261), (264, 229, 231, 266), (266, 231, 230, 267), (267, 230, 228, 265), (268, 225, 227, 270), (270, 227, 226, 271), (271, 226, 224, 269), (272, 221, 223, 274), (274, 223, 222, 275), (275, 222, 220, 273), (276, 217, 219, 278), (278, 219, 218, 279), (279, 218, 216, 277), (280, 213, 215, 282), (282, 215, 214, 283), (283, 214, 212, 281), (284, 209, 211, 286), (286, 211, 210, 287), (287, 210, 208, 285), (288, 205, 207, 290), (290, 207, 206, 291), (291, 206, 204, 289), (292, 201, 203, 294), (294, 203, 202, 295), (295, 202, 200, 293), (296, 197, 199, 298), (298, 199, 198, 299), (299, 198, 196, 297), (300, 193, 195, 302), (302, 195, 194, 303), (303, 194, 192, 301), (304, 189, 191, 306), (306, 191, 190, 307), (307, 190, 188, 305), (308, 185, 187, 310), (310, 187, 186, 311), (311, 186, 184, 309), (312, 181, 183, 314), (314, 183, 182, 315), (315, 182, 180, 313), (316, 177, 179, 318), (318, 179, 178, 319), (319, 178, 176, 317), (320, 173, 175, 322), (322, 175, 174, 323), (323, 174, 172, 321), (324, 169, 171, 326), (326, 171, 170, 327), (327, 170, 168, 325), (88, 85, 87, 90), (90, 87, 86, 91), (91, 86, 84, 89), (92, 81, 83, 94), (94, 83, 82, 95), (95, 82, 80, 93), (96, 77, 79, 98), (98, 79, 78, 99), (99, 78, 76, 97), (100, 73, 75, 102), (102, 75, 74, 103), (103, 74, 72, 101), (104, 69, 71, 106), (106, 71, 70, 107), (107, 70, 68, 105), (108, 65, 67, 110), (110, 67, 66, 111), (111, 66, 64, 109), (112, 61, 63, 114), (114, 63, 62, 115), (115, 62, 60, 113), (116, 57, 59, 118), (118, 59, 58, 119), (119, 58, 56, 117), (120, 53, 55, 122), (122, 55, 54, 123), (123, 54, 52, 121), (124, 49, 51, 126), (126, 51, 50, 127), (127, 50, 48, 125), (128, 45, 47, 130), (130, 47, 46, 131), (131, 46, 44, 129), (132, 41, 43, 134), (134, 43, 42, 135), (135, 42, 40, 133), (136, 37, 39, 138), (138, 39, 38, 139), (139, 38, 36, 137), (140, 33, 35, 142), (142, 35, 34, 143), (143, 34, 32, 141), (144, 29, 31, 146), (146, 31, 30, 147), (147, 30, 28, 145), (148, 25, 27, 150), (150, 27, 26, 151), (151, 26, 24, 149), (152, 21, 23, 154), (154, 23, 22, 155), (155, 22, 20, 153), (156, 17, 19, 158), (158, 19, 18, 159), (159, 18, 16, 157), (160, 13, 15, 162), (162, 15, 14, 163), (163, 14, 12, 161), (164, 9, 11, 166), (166, 11, 10, 167), (167, 10, 8, 165), (9, 6, 4, 244)])
_uv = me_cube_000.uv_layers.new(name='UVMap')
_uv.uv.foreach_set('vector', [0.375, 0.0, 0.625, 0.0, 0.625, 0.25, 0.375, 0.25, 0.375, 0.4672, 0.625, 0.4672, 0.625, 0.4733, 0.375, 0.4733, 0.375, 0.5, 0.625, 0.5, 0.625, 0.75, 0.375, 0.75, 0.375, 0.9791, 0.625, 0.9791, 0.625, 0.9852, 0.375, 0.9852, 0.375, 0.4791, 0.625, 0.4791, 0.625, 0.4852, 0.375, 0.4852, 0.8541, 0.5, 0.8602, 0.5, 0.8602, 0.75, 0.8541, 0.75, 0.375, 0.9912, 0.625, 0.9912, 0.625, 1.0, 0.375, 1.0, 0.625, 0.5, 0.6338, 0.5, 0.6338, 0.75, 0.625, 0.75, 0.6398, 0.5, 0.6459, 0.5, 0.6459, 0.75, 0.6398, 0.75, 0.6517, 0.5, 0.6578, 0.5, 0.6578, 0.75, 0.6517, 0.75, 0.6636, 0.5, 0.6697, 0.5, 0.6697, 0.75, 0.6636, 0.75, 0.6755, 0.5, 0.6816, 0.5, 0.6816, 0.75, 0.6755, 0.75, 0.6874, 0.5, 0.6935, 0.5, 0.6935, 0.75, 0.6874, 0.75, 0.6993, 0.5, 0.7054, 0.5, 0.7054, 0.75, 0.6993, 0.75, 0.7113, 0.5, 0.7173, 0.5, 0.7173, 0.75, 0.7113, 0.75, 0.7232, 0.5, 0.7292, 0.5, 0.7292, 0.75, 0.7232, 0.75, 0.7351, 0.5, 0.7411, 0.5, 0.7411, 0.75, 0.7351, 0.75, 0.747, 0.5, 0.753, 0.5, 0.753, 0.75, 0.747, 0.75, 0.7589, 0.5, 0.7649, 0.5, 0.7649, 0.75, 0.7589, 0.75, 0.7708, 0.5, 0.7768, 0.5, 0.7768, 0.75, 0.7708, 0.75, 0.7827, 0.5, 0.7887, 0.5, 0.7887, 0.75, 0.7827, 0.75, 0.7946, 0.5, 0.8007, 0.5, 0.8007, 0.75, 0.7946, 0.75, 0.8065, 0.5, 0.8126, 0.5, 0.8126, 0.75, 0.8065, 0.75, 0.8184, 0.5, 0.8245, 0.5, 0.8245, 0.75, 0.8184, 0.75, 0.8303, 0.5, 0.8364, 0.5, 0.8364, 0.75, 0.8303, 0.75, 0.8422, 0.5, 0.8483, 0.5, 0.8483, 0.75, 0.8422, 0.75, 0.8662, 0.5, 0.875, 0.5, 0.875, 0.75, 0.8662, 0.75, 0.375, 0.25, 0.625, 0.25, 0.625, 0.2588, 0.375, 0.2588, 0.375, 0.2648, 0.625, 0.2648, 0.625, 0.2709, 0.375, 0.2709, 0.375, 0.2767, 0.625, 0.2767, 0.625, 0.2828, 0.375, 0.2828, 0.375, 0.2886, 0.625, 0.2886, 0.625, 0.2947, 0.375, 0.2947, 0.375, 0.3005, 0.625, 0.3005, 0.625, 0.3066, 0.375, 0.3066, 0.375, 0.3124, 0.625, 0.3124, 0.625, 0.3185, 0.375, 0.3185, 0.375, 0.3243, 0.625, 0.3243, 0.625, 0.3304, 0.375, 0.3304, 0.375, 0.3363, 0.625, 0.3363, 0.625, 0.3423, 0.375, 0.3423, 0.375, 0.3482, 0.625, 0.3482, 0.625, 0.3542, 0.375, 0.3542, 0.375, 0.3601, 0.625, 0.3601, 0.625, 0.3661, 0.375, 0.3661, 0.375, 0.372, 0.625, 0.372, 0.625, 0.378, 0.375, 0.378, 0.375, 0.3839, 0.625, 0.3839, 0.625, 0.3899, 0.375, 0.3899, 0.375, 0.3958, 0.625, 0.3958, 0.625, 0.4018, 0.375, 0.4018, 0.375, 0.4077, 0.625, 0.4077, 0.625, 0.4137, 0.375, 0.4137, 0.375, 0.4196, 0.625, 0.4196, 0.625, 0.4257, 0.375, 0.4257, 0.375, 0.4315, 0.625, 0.4315, 0.625, 0.4376, 0.375, 0.4376, 0.375, 0.4434, 0.625, 0.4434, 0.625, 0.4495, 0.375, 0.4495, 0.375, 0.4553, 0.625, 0.4553, 0.625, 0.4614, 0.375, 0.4614, 0.375, 0.4912, 0.625, 0.4912, 0.625, 0.5, 0.375, 0.5, 0.375, 0.75, 0.625, 0.75, 0.625, 0.7588, 0.375, 0.7588, 0.375, 0.7648, 0.625, 0.7648, 0.625, 0.7709, 0.375, 0.7709, 0.375, 0.7767, 0.625, 0.7767, 0.625, 0.7828, 0.375, 0.7828, 0.375, 0.7886, 0.625, 0.7886, 0.625, 0.7947, 0.375, 0.7947, 0.375, 0.8005, 0.625, 0.8005, 0.625, 0.8066, 0.375, 0.8066, 0.375, 0.8124, 0.625, 0.8124, 0.625, 0.8185, 0.375, 0.8185, 0.375, 0.8243, 0.625, 0.8243, 0.625, 0.8304, 0.375, 0.8304, 0.375, 0.8363, 0.625, 0.8363, 0.625, 0.8423, 0.375, 0.8423, 0.375, 0.8482, 0.625, 0.8482, 0.625, 0.8542, 0.375, 0.8542, 0.375, 0.8601, 0.625, 0.8601, 0.625, 0.8661, 0.375, 0.8661, 0.375, 0.872, 0.625, 0.872, 0.625, 0.878, 0.375, 0.878, 0.375, 0.8839, 0.625, 0.8839, 0.625, 0.8899, 0.375, 0.8899, 0.375, 0.8958, 0.625, 0.8958, 0.625, 0.9018, 0.375, 0.9018, 0.375, 0.9077, 0.625, 0.9077, 0.625, 0.9137, 0.375, 0.9137, 0.375, 0.9196, 0.625, 0.9196, 0.625, 0.9257, 0.375, 0.9257, 0.375, 0.9315, 0.625, 0.9315, 0.625, 0.9376, 0.375, 0.9376, 0.375, 0.9434, 0.625, 0.9434, 0.625, 0.9495, 0.375, 0.9495, 0.375, 0.9553, 0.625, 0.9553, 0.625, 0.9614, 0.375, 0.9614, 0.375, 0.9672, 0.625, 0.9672, 0.625, 0.9733, 0.375, 0.9733, 0.125, 0.5, 0.1338, 0.5, 0.1338, 0.75, 0.125, 0.75, 0.1398, 0.5, 0.1459, 0.5, 0.1459, 0.75, 0.1398, 0.75, 0.1517, 0.5, 0.1578, 0.5, 0.1578, 0.75, 0.1517, 0.75, 0.1636, 0.5, 0.1697, 0.5, 0.1697, 0.75, 0.1636, 0.75, 0.1755, 0.5, 0.1816, 0.5, 0.1816, 0.75, 0.1755, 0.75, 0.1874, 0.5, 0.1935, 0.5, 0.1935, 0.75, 0.1874, 0.75, 0.1993, 0.5, 0.2054, 0.5, 0.2054, 0.75, 0.1993, 0.75, 0.2113, 0.5, 0.2173, 0.5, 0.2173, 0.75, 0.2113, 0.75, 0.2232, 0.5, 0.2292, 0.5, 0.2292, 0.75, 0.2232, 0.75, 0.2351, 0.5, 0.2411, 0.5, 0.2411, 0.75, 0.2351, 0.75, 0.247, 0.5, 0.253, 0.5, 0.253, 0.75, 0.247, 0.75, 0.2589, 0.5, 0.2649, 0.5, 0.2649, 0.75, 0.2589, 0.75, 0.2708, 0.5, 0.2768, 0.5, 0.2768, 0.75, 0.2708, 0.75, 0.2827, 0.5, 0.2887, 0.5, 0.2887, 0.75, 0.2827, 0.75, 0.2946, 0.5, 0.3007, 0.5, 0.3007, 0.75, 0.2946, 0.75, 0.3065, 0.5, 0.3126, 0.5, 0.3126, 0.75, 0.3065, 0.75, 0.3184, 0.5, 0.3245, 0.5, 0.3245, 0.75, 0.3184, 0.75, 0.3303, 0.5, 0.3364, 0.5, 0.3364, 0.75, 0.3303, 0.75, 0.3422, 0.5, 0.3483, 0.5, 0.3483, 0.75, 0.3422, 0.75, 0.3541, 0.5, 0.3602, 0.5, 0.3602, 0.75, 0.3541, 0.75, 0.6398, 0.5, 0.6398, 0.75, 0.638, 0.7435, 0.638, 0.4935, 0.638, 0.4935, 0.638, 0.7435, 0.6358, 0.7438, 0.6358, 0.4938, 0.6358, 0.4938, 0.6358, 0.7438, 0.6338, 0.75, 0.6338, 0.5, 0.6517, 0.5, 0.6517, 0.75, 0.6499, 0.7582, 0.6499, 0.5082, 0.6499, 0.5082, 0.6499, 0.7582, 0.6477, 0.7582, 0.6477, 0.5082, 0.6477, 0.5082, 0.6477, 0.7582, 0.6459, 0.75, 0.6459, 0.5, 0.6636, 0.5, 0.6636, 0.75, 0.6618, 0.7418, 0.6618, 0.4918, 0.6618, 0.4918, 0.6618, 0.7418, 0.6596, 0.7418, 0.6596, 0.4918, 0.6596, 0.4918, 0.6596, 0.7418, 0.6578, 0.75, 0.6578, 0.5, 0.6755, 0.5, 0.6755, 0.75, 0.6737, 0.7582, 0.6737, 0.5082, 0.6737, 0.5082, 0.6737, 0.7582, 0.6716, 0.7582, 0.6716, 0.5082, 0.6716, 0.5082, 0.6716, 0.7582, 0.6697, 0.75, 0.6697, 0.5, 0.6874, 0.5, 0.6874, 0.75, 0.6856, 0.7418, 0.6856, 0.4918, 0.6856, 0.4918, 0.6856, 0.7418, 0.6835, 0.7418, 0.6835, 0.4918, 0.6835, 0.4918, 0.6835, 0.7418, 0.6816, 0.75, 0.6816, 0.5, 0.6993, 0.5, 0.6993, 0.75, 0.6975, 0.7582, 0.6975, 0.5082, 0.6975, 0.5082, 0.6975, 0.7582, 0.6954, 0.7582, 0.6954, 0.5082, 0.6954, 0.5082, 0.6954, 0.7582, 0.6935, 0.75, 0.6935, 0.5, 0.7113, 0.5, 0.7113, 0.75, 0.7094, 0.7418, 0.7094, 0.4918, 0.7094, 0.4918, 0.7094, 0.7418, 0.7073, 0.7418, 0.7073, 0.4918, 0.7073, 0.4918, 0.7073, 0.7418, 0.7054, 0.75, 0.7054, 0.5, 0.7232, 0.5, 0.7232, 0.75, 0.7213, 0.7582, 0.7213, 0.5082, 0.7213, 0.5082, 0.7213, 0.7582, 0.7192, 0.7582, 0.7192, 0.5082, 0.7192, 0.5082, 0.7192, 0.7582, 0.7173, 0.75, 0.7173, 0.5, 0.7351, 0.5, 0.7351, 0.75, 0.7332, 0.7418, 0.7332, 0.4918, 0.7332, 0.4918, 0.7332, 0.7418, 0.7311, 0.7418, 0.7311, 0.4918, 0.7311, 0.4918, 0.7311, 0.7418, 0.7292, 0.75, 0.7292, 0.5, 0.747, 0.5, 0.747, 0.75, 0.7451, 0.7582, 0.7451, 0.5082, 0.7451, 0.5082, 0.7451, 0.7582, 0.743, 0.7582, 0.743, 0.5082, 0.743, 0.5082, 0.743, 0.7582, 0.7411, 0.75, 0.7411, 0.5, 0.7589, 0.5, 0.7589, 0.75, 0.757, 0.7418, 0.757, 0.4918, 0.757, 0.4918, 0.757, 0.7418, 0.7549, 0.7418, 0.7549, 0.4918, 0.7549, 0.4918, 0.7549, 0.7418, 0.753, 0.75, 0.753, 0.5, 0.7708, 0.5, 0.7708, 0.75, 0.7689, 0.7582, 0.7689, 0.5082, 0.7689, 0.5082, 0.7689, 0.7582, 0.7668, 0.7582, 0.7668, 0.5082, 0.7668, 0.5082, 0.7668, 0.7582, 0.7649, 0.75, 0.7649, 0.5, 0.7827, 0.5, 0.7827, 0.75, 0.7808, 0.7418, 0.7808, 0.4918, 0.7808, 0.4918, 0.7808, 0.7418, 0.7787, 0.7418, 0.7787, 0.4918, 0.7787, 0.4918, 0.7787, 0.7418, 0.7768, 0.75, 0.7768, 0.5, 0.7946, 0.5, 0.7946, 0.75, 0.7927, 0.7582, 0.7927, 0.5082, 0.7927, 0.5082, 0.7927, 0.7582, 0.7906, 0.7582, 0.7906, 0.5082, 0.7906, 0.5082, 0.7906, 0.7582, 0.7887, 0.75, 0.7887, 0.5, 0.8065, 0.5, 0.8065, 0.75, 0.8046, 0.7418, 0.8046, 0.4918, 0.8046, 0.4918, 0.8046, 0.7418, 0.8025, 0.7418, 0.8025, 0.4918, 0.8025, 0.4918, 0.8025, 0.7418, 0.8007, 0.75, 0.8007, 0.5, 0.8184, 0.5, 0.8184, 0.75, 0.8165, 0.7582, 0.8165, 0.5082, 0.8165, 0.5082, 0.8165, 0.7582, 0.8144, 0.7582, 0.8144, 0.5082, 0.8144, 0.5082, 0.8144, 0.7582, 0.8126, 0.75, 0.8126, 0.5, 0.8303, 0.5, 0.8303, 0.75, 0.8284, 0.7418, 0.8284, 0.4918, 0.8284, 0.4918, 0.8284, 0.7418, 0.8263, 0.7418, 0.8263, 0.4918, 0.8263, 0.4918, 0.8263, 0.7418, 0.8245, 0.75, 0.8245, 0.5, 0.8422, 0.5, 0.8422, 0.75, 0.8404, 0.7582, 0.8404, 0.5082, 0.8404, 0.5082, 0.8404, 0.7582, 0.8382, 0.7582, 0.8382, 0.5082, 0.8382, 0.5082, 0.8382, 0.7582, 0.8364, 0.75, 0.8364, 0.5, 0.8541, 0.5, 0.8541, 0.75, 0.8523, 0.7418, 0.8523, 0.4918, 0.8523, 0.4918, 0.8523, 0.7418, 0.8501, 0.7418, 0.8501, 0.4918, 0.8501, 0.4918, 0.8501, 0.7418, 0.8483, 0.75, 0.8483, 0.5, 0.8662, 0.5, 0.8662, 0.75, 0.8642, 0.7562, 0.8642, 0.5062, 0.8642, 0.5062, 0.8642, 0.7562, 0.862, 0.7565, 0.862, 0.5065, 0.862, 0.5065, 0.862, 0.7565, 0.8602, 0.75, 0.8602, 0.5, 0.1398, 0.5, 0.1398, 0.75, 0.138, 0.7565, 0.138, 0.5065, 0.138, 0.5065, 0.138, 0.7565, 0.1358, 0.7562, 0.1358, 0.5062, 0.1358, 0.5062, 0.1358, 0.7562, 0.1338, 0.75, 0.1338, 0.5, 0.1517, 0.5, 0.1517, 0.75, 0.1499, 0.7418, 0.1499, 0.4918, 0.1499, 0.4918, 0.1499, 0.7418, 0.1477, 0.7418, 0.1477, 0.4918, 0.1477, 0.4918, 0.1477, 0.7418, 0.1459, 0.75, 0.1459, 0.5, 0.1636, 0.5, 0.1636, 0.75, 0.1618, 0.7582, 0.1618, 0.5082, 0.1618, 0.5082, 0.1618, 0.7582, 0.1596, 0.7582, 0.1596, 0.5082, 0.1596, 0.5082, 0.1596, 0.7582, 0.1578, 0.75, 0.1578, 0.5, 0.1755, 0.5, 0.1755, 0.75, 0.1737, 0.7418, 0.1737, 0.4918, 0.1737, 0.4918, 0.1737, 0.7418, 0.1716, 0.7418, 0.1716, 0.4918, 0.1716, 0.4918, 0.1716, 0.7418, 0.1697, 0.75, 0.1697, 0.5, 0.1874, 0.5, 0.1874, 0.75, 0.1856, 0.7582, 0.1856, 0.5082, 0.1856, 0.5082, 0.1856, 0.7582, 0.1835, 0.7582, 0.1835, 0.5082, 0.1835, 0.5082, 0.1835, 0.7582, 0.1816, 0.75, 0.1816, 0.5, 0.1993, 0.5, 0.1993, 0.75, 0.1975, 0.7418, 0.1975, 0.4918, 0.1975, 0.4918, 0.1975, 0.7418, 0.1954, 0.7418, 0.1954, 0.4918, 0.1954, 0.4918, 0.1954, 0.7418, 0.1935, 0.75, 0.1935, 0.5, 0.2113, 0.5, 0.2113, 0.75, 0.2094, 0.7582, 0.2094, 0.5082, 0.2094, 0.5082, 0.2094, 0.7582, 0.2073, 0.7582, 0.2073, 0.5082, 0.2073, 0.5082, 0.2073, 0.7582, 0.2054, 0.75, 0.2054, 0.5, 0.2232, 0.5, 0.2232, 0.75, 0.2213, 0.7418, 0.2213, 0.4918, 0.2213, 0.4918, 0.2213, 0.7418, 0.2192, 0.7418, 0.2192, 0.4918, 0.2192, 0.4918, 0.2192, 0.7418, 0.2173, 0.75, 0.2173, 0.5, 0.2351, 0.5, 0.2351, 0.75, 0.2332, 0.7582, 0.2332, 0.5082, 0.2332, 0.5082, 0.2332, 0.7582, 0.2311, 0.7582, 0.2311, 0.5082, 0.2311, 0.5082, 0.2311, 0.7582, 0.2292, 0.75, 0.2292, 0.5, 0.247, 0.5, 0.247, 0.75, 0.2451, 0.7418, 0.2451, 0.4918, 0.2451, 0.4918, 0.2451, 0.7418, 0.243, 0.7418, 0.243, 0.4918, 0.243, 0.4918, 0.243, 0.7418, 0.2411, 0.75, 0.2411, 0.5, 0.2589, 0.5, 0.2589, 0.75, 0.257, 0.7582, 0.257, 0.5082, 0.257, 0.5082, 0.257, 0.7582, 0.2549, 0.7582, 0.2549, 0.5082, 0.2549, 0.5082, 0.2549, 0.7582, 0.253, 0.75, 0.253, 0.5, 0.2708, 0.5, 0.2708, 0.75, 0.2689, 0.7418, 0.2689, 0.4918, 0.2689, 0.4918, 0.2689, 0.7418, 0.2668, 0.7418, 0.2668, 0.4918, 0.2668, 0.4918, 0.2668, 0.7418, 0.2649, 0.75, 0.2649, 0.5, 0.2827, 0.5, 0.2827, 0.75, 0.2808, 0.7582, 0.2808, 0.5082, 0.2808, 0.5082, 0.2808, 0.7582, 0.2787, 0.7582, 0.2787, 0.5082, 0.2787, 0.5082, 0.2787, 0.7582, 0.2768, 0.75, 0.2768, 0.5, 0.2946, 0.5, 0.2946, 0.75, 0.2927, 0.7418, 0.2927, 0.4918, 0.2927, 0.4918, 0.2927, 0.7418, 0.2906, 0.7418, 0.2906, 0.4918, 0.2906, 0.4918, 0.2906, 0.7418, 0.2887, 0.75, 0.2887, 0.5, 0.3065, 0.5, 0.3065, 0.75, 0.3046, 0.7582, 0.3046, 0.5082, 0.3046, 0.5082, 0.3046, 0.7582, 0.3025, 0.7582, 0.3025, 0.5082, 0.3025, 0.5082, 0.3025, 0.7582, 0.3007, 0.75, 0.3007, 0.5, 0.3184, 0.5, 0.3184, 0.75, 0.3165, 0.7418, 0.3165, 0.4918, 0.3165, 0.4918, 0.3165, 0.7418, 0.3144, 0.7418, 0.3144, 0.4918, 0.3144, 0.4918, 0.3144, 0.7418, 0.3126, 0.75, 0.3126, 0.5, 0.3303, 0.5, 0.3303, 0.75, 0.3284, 0.7582, 0.3284, 0.5082, 0.3284, 0.5082, 0.3284, 0.7582, 0.3263, 0.7582, 0.3263, 0.5082, 0.3263, 0.5082, 0.3263, 0.7582, 0.3245, 0.75, 0.3245, 0.5, 0.3422, 0.5, 0.3422, 0.75, 0.3404, 0.7418, 0.3404, 0.4918, 0.3404, 0.4918, 0.3404, 0.7418, 0.3382, 0.7418, 0.3382, 0.4918, 0.3382, 0.4918, 0.3382, 0.7418, 0.3364, 0.75, 0.3364, 0.5, 0.3541, 0.5, 0.3541, 0.75, 0.3523, 0.7582, 0.3523, 0.5082, 0.3523, 0.5082, 0.3523, 0.7582, 0.3501, 0.7582, 0.3501, 0.5082, 0.3501, 0.5082, 0.3501, 0.7582, 0.3483, 0.75, 0.3483, 0.5, 0.3662, 0.5, 0.3662, 0.75, 0.3642, 0.7438, 0.3642, 0.4938, 0.3642, 0.4938, 0.3642, 0.7438, 0.362, 0.7435, 0.362, 0.4935, 0.362, 0.4935, 0.362, 0.7435, 0.3602, 0.75, 0.3602, 0.5, 0.625, 0.7648, 0.375, 0.7648, 0.375, 0.7631, 0.625, 0.7631, 0.625, 0.7631, 0.375, 0.7631, 0.375, 0.7607, 0.625, 0.7607, 0.625, 0.7607, 0.375, 0.7607, 0.375, 0.7588, 0.625, 0.7588, 0.625, 0.7767, 0.375, 0.7767, 0.375, 0.775, 0.625, 0.775, 0.625, 0.775, 0.375, 0.775, 0.375, 0.7726, 0.625, 0.7726, 0.625, 0.7726, 0.375, 0.7726, 0.375, 0.7709, 0.625, 0.7709, 0.625, 0.7886, 0.375, 0.7886, 0.375, 0.787, 0.625, 0.787, 0.625, 0.787, 0.375, 0.787, 0.375, 0.7845, 0.625, 0.7845, 0.625, 0.7845, 0.375, 0.7845, 0.375, 0.7828, 0.625, 0.7828, 0.625, 0.8005, 0.375, 0.8005, 0.375, 0.7989, 0.625, 0.7989, 0.625, 0.7989, 0.375, 0.7989, 0.375, 0.7964, 0.625, 0.7964, 0.625, 0.7964, 0.375, 0.7964, 0.375, 0.7947, 0.625, 0.7947, 0.625, 0.8124, 0.375, 0.8124, 0.375, 0.8108, 0.625, 0.8108, 0.625, 0.8108, 0.375, 0.8108, 0.375, 0.8083, 0.625, 0.8083, 0.625, 0.8083, 0.375, 0.8083, 0.375, 0.8066, 0.625, 0.8066, 0.625, 0.8243, 0.375, 0.8243, 0.375, 0.8227, 0.625, 0.8227, 0.625, 0.8227, 0.375, 0.8227, 0.375, 0.8202, 0.625, 0.8202, 0.625, 0.8202, 0.375, 0.8202, 0.375, 0.8185, 0.625, 0.8185, 0.625, 0.8363, 0.375, 0.8363, 0.375, 0.8346, 0.625, 0.8346, 0.625, 0.8346, 0.375, 0.8346, 0.375, 0.8321, 0.625, 0.8321, 0.625, 0.8321, 0.375, 0.8321, 0.375, 0.8304, 0.625, 0.8304, 0.625, 0.8482, 0.375, 0.8482, 0.375, 0.8465, 0.625, 0.8465, 0.625, 0.8465, 0.375, 0.8465, 0.375, 0.844, 0.625, 0.844, 0.625, 0.844, 0.375, 0.844, 0.375, 0.8423, 0.625, 0.8423, 0.625, 0.8601, 0.375, 0.8601, 0.375, 0.8584, 0.625, 0.8584, 0.625, 0.8584, 0.375, 0.8584, 0.375, 0.8559, 0.625, 0.8559, 0.625, 0.8559, 0.375, 0.8559, 0.375, 0.8542, 0.625, 0.8542, 0.625, 0.872, 0.375, 0.872, 0.375, 0.8703, 0.625, 0.8703, 0.625, 0.8703, 0.375, 0.8703, 0.375, 0.8678, 0.625, 0.8678, 0.625, 0.8678, 0.375, 0.8678, 0.375, 0.8661, 0.625, 0.8661, 0.625, 0.8839, 0.375, 0.8839, 0.375, 0.8822, 0.625, 0.8822, 0.625, 0.8822, 0.375, 0.8822, 0.375, 0.8797, 0.625, 0.8797, 0.625, 0.8797, 0.375, 0.8797, 0.375, 0.878, 0.625, 0.878, 0.625, 0.8958, 0.375, 0.8958, 0.375, 0.8941, 0.625, 0.8941, 0.625, 0.8941, 0.375, 0.8941, 0.375, 0.8916, 0.625, 0.8916, 0.625, 0.8916, 0.375, 0.8916, 0.375, 0.8899, 0.625, 0.8899, 0.625, 0.9077, 0.375, 0.9077, 0.375, 0.906, 0.625, 0.906, 0.625, 0.906, 0.375, 0.906, 0.375, 0.9035, 0.625, 0.9035, 0.625, 0.9035, 0.375, 0.9035, 0.375, 0.9018, 0.625, 0.9018, 0.625, 0.9196, 0.375, 0.9196, 0.375, 0.9179, 0.625, 0.9179, 0.625, 0.9179, 0.375, 0.9179, 0.375, 0.9154, 0.625, 0.9154, 0.625, 0.9154, 0.375, 0.9154, 0.375, 0.9137, 0.625, 0.9137, 0.625, 0.9315, 0.375, 0.9315, 0.375, 0.9298, 0.625, 0.9298, 0.625, 0.9298, 0.375, 0.9298, 0.375, 0.9273, 0.625, 0.9273, 0.625, 0.9273, 0.375, 0.9273, 0.375, 0.9257, 0.625, 0.9257, 0.625, 0.9434, 0.375, 0.9434, 0.375, 0.9417, 0.625, 0.9417, 0.625, 0.9417, 0.375, 0.9417, 0.375, 0.9392, 0.625, 0.9392, 0.625, 0.9392, 0.375, 0.9392, 0.375, 0.9376, 0.625, 0.9376, 0.625, 0.9553, 0.375, 0.9553, 0.375, 0.9536, 0.625, 0.9536, 0.625, 0.9536, 0.375, 0.9536, 0.375, 0.9511, 0.625, 0.9511, 0.625, 0.9511, 0.375, 0.9511, 0.375, 0.9495, 0.625, 0.9495, 0.625, 0.9672, 0.375, 0.9672, 0.375, 0.9655, 0.625, 0.9655, 0.625, 0.9655, 0.375, 0.9655, 0.375, 0.963, 0.625, 0.963, 0.625, 0.963, 0.375, 0.963, 0.375, 0.9614, 0.625, 0.9614, 0.625, 0.9791, 0.375, 0.9791, 0.375, 0.9774, 0.625, 0.9774, 0.625, 0.9774, 0.375, 0.9774, 0.375, 0.975, 0.625, 0.975, 0.625, 0.975, 0.375, 0.975, 0.375, 0.9733, 0.625, 0.9733, 0.625, 0.9912, 0.375, 0.9912, 0.375, 0.9893, 0.625, 0.9893, 0.625, 0.9893, 0.375, 0.9893, 0.375, 0.9869, 0.625, 0.9869, 0.625, 0.9869, 0.375, 0.9869, 0.375, 0.9852, 0.625, 0.9852, 0.625, 0.2648, 0.375, 0.2648, 0.375, 0.2631, 0.625, 0.2631, 0.625, 0.2631, 0.375, 0.2631, 0.375, 0.2607, 0.625, 0.2607, 0.625, 0.2607, 0.375, 0.2607, 0.375, 0.2588, 0.625, 0.2588, 0.625, 0.2767, 0.375, 0.2767, 0.375, 0.275, 0.625, 0.275, 0.625, 0.275, 0.375, 0.275, 0.375, 0.2726, 0.625, 0.2726, 0.625, 0.2726, 0.375, 0.2726, 0.375, 0.2709, 0.625, 0.2709, 0.625, 0.2886, 0.375, 0.2886, 0.375, 0.287, 0.625, 0.287, 0.625, 0.287, 0.375, 0.287, 0.375, 0.2845, 0.625, 0.2845, 0.625, 0.2845, 0.375, 0.2845, 0.375, 0.2828, 0.625, 0.2828, 0.625, 0.3005, 0.375, 0.3005, 0.375, 0.2989, 0.625, 0.2989, 0.625, 0.2989, 0.375, 0.2989, 0.375, 0.2964, 0.625, 0.2964, 0.625, 0.2964, 0.375, 0.2964, 0.375, 0.2947, 0.625, 0.2947, 0.625, 0.3124, 0.375, 0.3124, 0.375, 0.3108, 0.625, 0.3108, 0.625, 0.3108, 0.375, 0.3108, 0.375, 0.3083, 0.625, 0.3083, 0.625, 0.3083, 0.375, 0.3083, 0.375, 0.3066, 0.625, 0.3066, 0.625, 0.3243, 0.375, 0.3243, 0.375, 0.3227, 0.625, 0.3227, 0.625, 0.3227, 0.375, 0.3227, 0.375, 0.3202, 0.625, 0.3202, 0.625, 0.3202, 0.375, 0.3202, 0.375, 0.3185, 0.625, 0.3185, 0.625, 0.3363, 0.375, 0.3363, 0.375, 0.3346, 0.625, 0.3346, 0.625, 0.3346, 0.375, 0.3346, 0.375, 0.3321, 0.625, 0.3321, 0.625, 0.3321, 0.375, 0.3321, 0.375, 0.3304, 0.625, 0.3304, 0.625, 0.3482, 0.375, 0.3482, 0.375, 0.3465, 0.625, 0.3465, 0.625, 0.3465, 0.375, 0.3465, 0.375, 0.344, 0.625, 0.344, 0.625, 0.344, 0.375, 0.344, 0.375, 0.3423, 0.625, 0.3423, 0.625, 0.3601, 0.375, 0.3601, 0.375, 0.3584, 0.625, 0.3584, 0.625, 0.3584, 0.375, 0.3584, 0.375, 0.3559, 0.625, 0.3559, 0.625, 0.3559, 0.375, 0.3559, 0.375, 0.3542, 0.625, 0.3542, 0.625, 0.372, 0.375, 0.372, 0.375, 0.3703, 0.625, 0.3703, 0.625, 0.3703, 0.375, 0.3703, 0.375, 0.3678, 0.625, 0.3678, 0.625, 0.3678, 0.375, 0.3678, 0.375, 0.3661, 0.625, 0.3661, 0.625, 0.3839, 0.375, 0.3839, 0.375, 0.3822, 0.625, 0.3822, 0.625, 0.3822, 0.375, 0.3822, 0.375, 0.3797, 0.625, 0.3797, 0.625, 0.3797, 0.375, 0.3797, 0.375, 0.378, 0.625, 0.378, 0.625, 0.3958, 0.375, 0.3958, 0.375, 0.3941, 0.625, 0.3941, 0.625, 0.3941, 0.375, 0.3941, 0.375, 0.3916, 0.625, 0.3916, 0.625, 0.3916, 0.375, 0.3916, 0.375, 0.3899, 0.625, 0.3899, 0.625, 0.4077, 0.375, 0.4077, 0.375, 0.406, 0.625, 0.406, 0.625, 0.406, 0.375, 0.406, 0.375, 0.4035, 0.625, 0.4035, 0.625, 0.4035, 0.375, 0.4035, 0.375, 0.4018, 0.625, 0.4018, 0.625, 0.4196, 0.375, 0.4196, 0.375, 0.4179, 0.625, 0.4179, 0.625, 0.4179, 0.375, 0.4179, 0.375, 0.4154, 0.625, 0.4154, 0.625, 0.4154, 0.375, 0.4154, 0.375, 0.4137, 0.625, 0.4137, 0.625, 0.4315, 0.375, 0.4315, 0.375, 0.4298, 0.625, 0.4298, 0.625, 0.4298, 0.375, 0.4298, 0.375, 0.4273, 0.625, 0.4273, 0.625, 0.4273, 0.375, 0.4273, 0.375, 0.4257, 0.625, 0.4257, 0.625, 0.4434, 0.375, 0.4434, 0.375, 0.4417, 0.625, 0.4417, 0.625, 0.4417, 0.375, 0.4417, 0.375, 0.4392, 0.625, 0.4392, 0.625, 0.4392, 0.375, 0.4392, 0.375, 0.4376, 0.625, 0.4376, 0.625, 0.4553, 0.375, 0.4553, 0.375, 0.4536, 0.625, 0.4536, 0.625, 0.4536, 0.375, 0.4536, 0.375, 0.4511, 0.625, 0.4511, 0.625, 0.4511, 0.375, 0.4511, 0.375, 0.4495, 0.625, 0.4495, 0.625, 0.4672, 0.375, 0.4672, 0.375, 0.4655, 0.625, 0.4655, 0.625, 0.4655, 0.375, 0.4655, 0.375, 0.463, 0.625, 0.463, 0.625, 0.463, 0.375, 0.463, 0.375, 0.4614, 0.625, 0.4614, 0.625, 0.4791, 0.375, 0.4791, 0.375, 0.4774, 0.625, 0.4774, 0.625, 0.4774, 0.375, 0.4774, 0.375, 0.475, 0.625, 0.475, 0.625, 0.475, 0.375, 0.475, 0.375, 0.4733, 0.625, 0.4733, 0.625, 0.4912, 0.375, 0.4912, 0.375, 0.4893, 0.625, 0.4893, 0.625, 0.4893, 0.375, 0.4893, 0.375, 0.4869, 0.625, 0.4869, 0.625, 0.4869, 0.375, 0.4869, 0.375, 0.4852, 0.625, 0.4852, 0.3662, 0.5, 0.375, 0.5, 0.375, 0.75, 0.3662, 0.75])
me_cube_000.materials.append(mat_door)
me_cube_000.use_remesh_fix_poles = True
me_cube_000.use_remesh_preserve_attributes = False
me_cube_000.use_mirror_vertex_groups = False
me_cube_000.update()
me_cube_002 = bpy.data.meshes.new('Cube.002')
me_cube_002.from_pydata([(-0.1, -0.1958, -2.2), (-0.1, -0.1958, 2.2), (-0.1, 0.1958, -2.2), (-0.1, 0.1958, 2.2), (0.1537, -0.1958, -2.2), (0.1537, -0.1958, 2.2), (0.1537, 0.1958, -2.2), (0.1537, 0.1958, 2.2), (0.1537, 0.1762, 2.09), (0.1537, 0.1762, -2.09), (0.1537, -0.1762, -2.09), (0.1537, -0.1762, 2.09), (-0.04632, 0.1762, 2.09), (-0.04632, 0.1762, -2.09), (-0.04632, -0.1762, -2.09), (-0.04632, -0.1762, 2.09), (20.18, 0.1958, -2.2), (20.18, 0.1958, 2.2), (20.18, -0.1958, -2.2), (20.18, -0.1958, 2.2), (19.93, 0.1958, -2.2), (19.93, 0.1958, 2.2), (19.93, -0.1958, -2.2), (19.93, -0.1958, 2.2), (19.93, -0.1762, 2.09), (19.93, -0.1762, -2.09), (19.93, 0.1762, -2.09), (19.93, 0.1762, 2.09), (20.13, -0.1762, 2.09), (20.13, -0.1762, -2.09), (20.13, 0.1762, -2.09), (20.13, 0.1762, 2.09)], [], [(0, 1, 3, 2), (2, 3, 7, 6), (6, 7, 8, 9), (4, 5, 1, 0), (2, 6, 4, 0), (7, 3, 1, 5), (11, 10, 14, 15), (5, 4, 10, 11), (4, 6, 9, 10), (7, 5, 11, 8), (13, 12, 15, 14), (10, 9, 13, 14), (8, 11, 15, 12), (9, 8, 12, 13), (16, 17, 19, 18), (18, 19, 23, 22), (22, 23, 24, 25), (20, 21, 17, 16), (18, 22, 20, 16), (23, 19, 17, 21), (27, 26, 30, 31), (21, 20, 26, 27), (20, 22, 25, 26), (23, 21, 27, 24), (29, 28, 31, 30), (26, 25, 29, 30), (24, 27, 31, 28), (25, 24, 28, 29)])
_uv = me_cube_002.uv_layers.new(name='UVMap')
_uv.uv.foreach_set('vector', [0.375, 0.0, 0.625, 0.0, 0.625, 0.25, 0.375, 0.25, 0.375, 0.25, 0.625, 0.25, 0.625, 0.5, 0.375, 0.5, 0.375, 0.5, 0.625, 0.5, 0.625, 0.5, 0.375, 0.5, 0.375, 0.75, 0.625, 0.75, 0.625, 1.0, 0.375, 1.0, 0.125, 0.5, 0.375, 0.5, 0.375, 0.75, 0.125, 0.75, 0.625, 0.5, 0.875, 0.5, 0.875, 0.75, 0.625, 0.75, 0.625, 0.75, 0.375, 0.75, 0.375, 0.75, 0.625, 0.75, 0.625, 0.75, 0.375, 0.75, 0.375, 0.75, 0.625, 0.75, 0.375, 0.75, 0.375, 0.5, 0.375, 0.5, 0.375, 0.75, 0.625, 0.5, 0.625, 0.75, 0.625, 0.75, 0.625, 0.5, 0.375, 0.5, 0.625, 0.5, 0.625, 0.75, 0.375, 0.75, 0.375, 0.75, 0.375, 0.5, 0.375, 0.5, 0.375, 0.75, 0.625, 0.5, 0.625, 0.75, 0.625, 0.75, 0.625, 0.5, 0.375, 0.5, 0.625, 0.5, 0.625, 0.5, 0.375, 0.5, 0.375, 0.0, 0.625, 0.0, 0.625, 0.25, 0.375, 0.25, 0.375, 0.25, 0.625, 0.25, 0.625, 0.5, 0.375, 0.5, 0.375, 0.5, 0.625, 0.5, 0.625, 0.5, 0.375, 0.5, 0.375, 0.75, 0.625, 0.75, 0.625, 1.0, 0.375, 1.0, 0.125, 0.5, 0.375, 0.5, 0.375, 0.75, 0.125, 0.75, 0.625, 0.5, 0.875, 0.5, 0.875, 0.75, 0.625, 0.75, 0.625, 0.75, 0.375, 0.75, 0.375, 0.75, 0.625, 0.75, 0.625, 0.75, 0.375, 0.75, 0.375, 0.75, 0.625, 0.75, 0.375, 0.75, 0.375, 0.5, 0.375, 0.5, 0.375, 0.75, 0.625, 0.5, 0.625, 0.75, 0.625, 0.75, 0.625, 0.5, 0.375, 0.5, 0.625, 0.5, 0.625, 0.75, 0.375, 0.75, 0.375, 0.75, 0.375, 0.5, 0.375, 0.5, 0.375, 0.75, 0.625, 0.5, 0.625, 0.75, 0.625, 0.75, 0.625, 0.5, 0.375, 0.5, 0.625, 0.5, 0.625, 0.5, 0.375, 0.5])
me_cube_002.materials.append(mat_frame)
me_cube_002.use_remesh_fix_poles = True
me_cube_002.use_remesh_preserve_attributes = False
me_cube_002.use_mirror_vertex_groups = False
me_cube_002.update()

# ---- objects
ob_light = bpy.data.objects.new('Light', light_light)
ob_camera = bpy.data.objects.new('Camera', cam_camera)
ob_doorleft = bpy.data.objects.new('DoorLeft', me_cube_003)
ob_frame = bpy.data.objects.new('Frame', me_cube_001)
ob_doorleft_002 = bpy.data.objects.new('DoorLeft.002', me_cube_004)
ob_frame_002 = bpy.data.objects.new('Frame.002', me_cube_005)
ob_doorleft_001 = bpy.data.objects.new('DoorLeft.001', me_cube_000)
ob_frame_001 = bpy.data.objects.new('Frame.001', me_cube_002)

# ---- transforms, parenting, visibility, modifiers, constraints
ob_light.location = (4.076, 1.005, 5.904)
ob_light.rotation_euler = (0.6503, 0.05522, 1.866)
ob_light.lock_rotations_4d = False
ob_light.empty_display_type = 'ARROWS'
ob_light.color = (0.0, 0.0, 0.0, 0.0)
ob_light.lineart.crease_threshold = 0.0
ob_camera.location = (7.359, -6.926, 4.958)
ob_camera.rotation_euler = (1.109, 0.0, 0.8149)
ob_camera.lock_rotations_4d = False
ob_camera.empty_display_type = 'ARROWS'
ob_camera.color = (0.0, 0.0, 0.0, 0.0)
ob_camera.display_type = 'WIRE'
ob_camera.lineart.crease_threshold = 0.0
ob_doorleft.location = (-1.021, 0.0, 1.0)
ob_doorleft.scale = (0.5, 0.1, 1.0)
ob_doorleft.lineart.crease_threshold = 0.0
ob_frame.location = (-1.0, 0.0, 1.0)
ob_frame.lineart.crease_threshold = 0.0
ob_doorleft_002.location = (0.1889, -8.0, 7.017)
ob_doorleft_002.rotation_euler = (-0.0, 1.571, 0.0)
ob_doorleft_002.lineart.crease_threshold = 0.0
ob_frame_002.location = (0.1889, -8.0, 6.983)
ob_frame_002.rotation_euler = (-0.0, 1.571, 0.0)
ob_frame_002.lineart.crease_threshold = 0.0
ob_doorleft_001.location = (-1.021, -4.448, 2.264)
ob_doorleft_001.lineart.crease_threshold = 0.0
ob_frame_001.location = (-1.0, -4.448, 2.264)
ob_frame_001.lineart.crease_threshold = 0.0

# ---- collection membership
col_collection.objects.link(ob_light)
col_collection.objects.link(ob_camera)
col_small_door.objects.link(ob_doorleft)
col_small_door.objects.link(ob_frame)
col_tall_door.objects.link(ob_doorleft_002)
col_tall_door.objects.link(ob_frame_002)
col_long_door__9x.objects.link(ob_doorleft_001)
col_long_door__9x.objects.link(ob_frame_001)

# ---- scene / render settings (as saved in the file)
scene.camera = ob_camera
scene.frame_start = 1; scene.frame_end = 80; scene.frame_set(0)
scene.render.engine = 'BLENDER_EEVEE_NEXT'
scene.cycles.use_denoising = False
scene.cycles.samples = 128
scene.cycles.sampling_pattern = 'TABULATED_SOBOL'
scene.cycles.use_adaptive_sampling = False
scene.cycles.use_light_tree = False
scene.view_settings.view_transform = 'Filmic'
bpy.context.view_layer.update()
